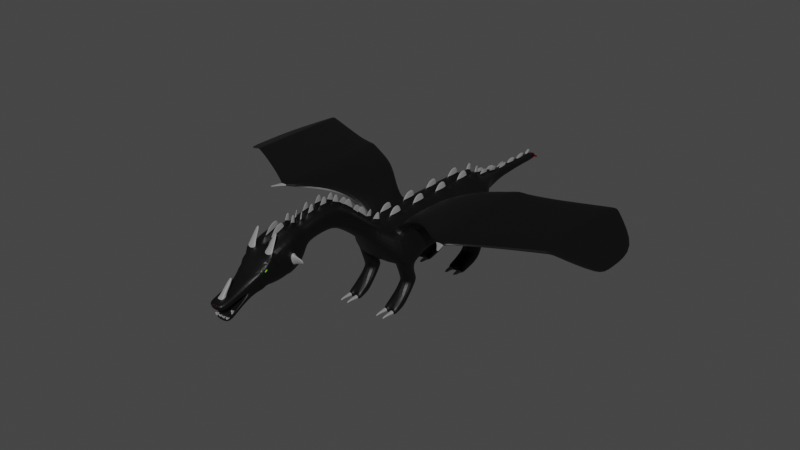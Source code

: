# Source: DragonSimple.blend  (saved by Blender 3.1.7; exported with 4.5.12 LTS)
import bpy
from mathutils import Matrix  # noqa: F401  (used for matrix-valued properties, if any)

bpy.ops.wm.read_factory_settings(use_empty=True)
scene = bpy.context.scene
scene.name = 'Scene'

# ---- collections
col_collection = bpy.data.collections.new('Collection'); scene.collection.children.link(col_collection)

# ---- materials (node trees are filled in below, after node groups)
mat_body = bpy.data.materials.new('Body')
mat_body.use_backface_culling = True
mat_body.use_transparent_shadow = False
mat_material = bpy.data.materials.new('Material')
mat_material.alpha_threshold = 0.0
mat_material.use_backface_culling = True
mat_material.use_transparent_shadow = False
mat_material.line_color = (0.0, 0.0, 0.0, 1.0)
mat_horns = bpy.data.materials.new('Horns')
mat_horns.use_backface_culling = True
mat_horns.use_transparent_shadow = False
mat_innereye = bpy.data.materials.new('InnerEye')
mat_innereye.alpha_threshold = 0.0
mat_innereye.use_backface_culling = True
mat_innereye.use_transparent_shadow = False
mat_innereye.line_color = (0.0, 0.0, 0.0, 1.0)
mat_tailend = bpy.data.materials.new('TailEnd')
mat_tailend.use_transparent_shadow = False

# ---- material node trees
mat_body.use_nodes = True; mat_body.node_tree.nodes.clear()
_N = mat_body.node_tree.nodes; _L = mat_body.node_tree.links
n0 = _N.new('ShaderNodeBsdfPrincipled'); n0.name = 'Principled BSDF'; n0.location = (10, 300)
n0.distribution = 'GGX'
n0.subsurface_method = 'RANDOM_WALK_SKIN'
n0.inputs[0].default_value = (0.0, 0.0, 0.0, 1.0)
n0.inputs[3].default_value = 1.45
n0.inputs[27].default_value = (0.0, 0.0, 0.0, 1.0)
n0.inputs[28].default_value = 1.0
n1 = _N.new('ShaderNodeOutputMaterial'); n1.name = 'Material Output'; n1.location = (300, 300)
_L.new(n0.outputs[0], n1.inputs[0])
n1.is_active_output = True
mat_material.use_nodes = True; mat_material.node_tree.nodes.clear()
_N = mat_material.node_tree.nodes; _L = mat_material.node_tree.links
n0 = _N.new('ShaderNodeOutputMaterial'); n0.name = 'Material Output'; n0.location = (300, 300)
n1 = _N.new('ShaderNodeBsdfPrincipled'); n1.name = 'Principled BSDF'; n1.location = (10, 300)
n1.distribution = 'GGX'
n1.subsurface_method = 'RANDOM_WALK_SKIN'
n1.inputs[0].default_value = (0.09162, 0.8, 0.0, 1.0)
n1.inputs[2].default_value = 0.4
n1.inputs[3].default_value = 1.45
n1.inputs[27].default_value = (0.0, 0.0, 0.0, 1.0)
n1.inputs[28].default_value = 1.0
_L.new(n1.outputs[0], n0.inputs[0])
n0.is_active_output = True
mat_horns.use_nodes = True; mat_horns.node_tree.nodes.clear()
_N = mat_horns.node_tree.nodes; _L = mat_horns.node_tree.links
n0 = _N.new('ShaderNodeBsdfPrincipled'); n0.name = 'Principled BSDF'; n0.location = (10, 300)
n0.distribution = 'GGX'
n0.subsurface_method = 'RANDOM_WALK_SKIN'
n0.inputs[0].default_value = (0.2462, 0.2462, 0.2462, 1.0)
n0.inputs[3].default_value = 1.45
n0.inputs[27].default_value = (0.0, 0.0, 0.0, 1.0)
n0.inputs[28].default_value = 1.0
n1 = _N.new('ShaderNodeOutputMaterial'); n1.name = 'Material Output'; n1.location = (300, 300)
_L.new(n0.outputs[0], n1.inputs[0])
n1.is_active_output = True
mat_innereye.use_nodes = True; mat_innereye.node_tree.nodes.clear()
_N = mat_innereye.node_tree.nodes; _L = mat_innereye.node_tree.links
n0 = _N.new('ShaderNodeOutputMaterial'); n0.name = 'Material Output'; n0.location = (300, 300)
n1 = _N.new('ShaderNodeBsdfPrincipled'); n1.name = 'Principled BSDF'; n1.location = (10, 300)
n1.distribution = 'GGX'
n1.subsurface_method = 'RANDOM_WALK_SKIN'
n1.inputs[0].default_value = (0.8, 0.001488, 0.0, 1.0)
n1.inputs[2].default_value = 0.4
n1.inputs[3].default_value = 1.45
n1.inputs[27].default_value = (0.0, 0.0, 0.0, 1.0)
n1.inputs[28].default_value = 1.0
_L.new(n1.outputs[0], n0.inputs[0])
n0.is_active_output = True
mat_tailend.use_nodes = True; mat_tailend.node_tree.nodes.clear()
_N = mat_tailend.node_tree.nodes; _L = mat_tailend.node_tree.links
n0 = _N.new('ShaderNodeBsdfPrincipled'); n0.name = 'Principled BSDF'; n0.location = (10, 300)
n0.distribution = 'GGX'
n0.subsurface_method = 'RANDOM_WALK_SKIN'
n0.inputs[0].default_value = (0.06681, 0.0, 0.0008635, 1.0)
n0.inputs[1].default_value = 0.9067
n0.inputs[3].default_value = 1.45
n0.inputs[13].default_value = 0.1995
n0.inputs[27].default_value = (0.0, 0.0, 0.0, 1.0)
n0.inputs[28].default_value = 1.0
n1 = _N.new('ShaderNodeOutputMaterial'); n1.name = 'Material Output'; n1.location = (300, 300)
_L.new(n0.outputs[0], n1.inputs[0])
n1.is_active_output = True

# ---- world
world_world = bpy.data.worlds.new('World'); scene.world = world_world
world_world.use_nodes = True; world_world.node_tree.nodes.clear()
_N = world_world.node_tree.nodes; _L = world_world.node_tree.links
n0 = _N.new('ShaderNodeOutputWorld'); n0.name = 'World Output'; n0.location = (300, 300)
n1 = _N.new('ShaderNodeBackground'); n1.name = 'Background'; n1.location = (10, 300)
n1.inputs[0].default_value = (0.05088, 0.05088, 0.05088, 1.0)
_L.new(n1.outputs[0], n0.inputs[0])
n0.is_active_output = True
world_world.color = (0.05088, 0.05088, 0.05088)
world_world.use_sun_shadow = False
world_world.sun_shadow_jitter_overblur = 0.0

# ---- meshes
me_cube_001 = bpy.data.meshes.new('Cube.001')
me_cube_001.from_pydata([(0.6668, -0.8103, 2.9), (0.0, -1.0, 5.0), (0.6668, 0.4436, 2.9), (0.0, 1.0, 5.0), (1.921, -0.8103, 2.9), (0.9743, -0.6185, 4.798), (1.921, 0.4436, 2.9), (1.435, 0.9973, 4.515), (0.0, 3.0, 5.0), (0.0, 3.0, 2.412), (2.0, 3.0, 3.0), (1.435, 2.649, 4.516), (0.0, 5.0, 5.0), (0.0, 5.0, 2.412), (2.0, 5.0, 3.0), (1.729, 4.997, 4.328), (0.0, 7.0, 5.0), (0.0, 7.0, 2.412), (2.0, 7.0, 3.0), (1.729, 6.997, 4.328), (0.0, 8.0, 3.388), (0.5738, 8.0, 3.388), (1.163, 8.0, 4.612), (0.0, 9.0, 3.517), (0.5332, 9.0, 3.517), (0.5332, 9.0, 4.483), (0.0, 9.899, 4.257), (0.0, 10.0, 3.768), (0.3977, 10.0, 3.768), (0.1067, 9.899, 4.257), (0.0, 11.0, 4.232), (0.0, 11.0, 3.768), (0.3178, 11.0, 3.768), (0.3178, 11.0, 4.232), (0.0, 12.0, 4.168), (0.0, 12.0, 3.832), (0.3057, 12.0, 3.832), (0.3057, 12.0, 4.168), (0.0, 13.0, 4.168), (0.0, 13.0, 3.832), (0.3057, 13.0, 3.832), (0.3057, 13.0, 4.168), (0.0, 1.0, 2.412), (0.0, -1.0, 2.412), (2.0, 1.0, 3.0), (2.0, -1.0, 3.0), (0.8351, 0.2753, 2.348), (0.8351, -0.642, 2.348), (1.752, 0.2753, 2.348), (1.752, -0.642, 2.348), (0.8351, 0.5494, 1.639), (0.8351, -0.3679, 1.639), (1.752, 0.5494, 1.639), (1.752, -0.3679, 1.639), (0.8351, 0.5494, 1.459), (0.8351, -0.3679, 1.459), (1.752, 0.5494, 1.459), (1.752, -0.3679, 1.459), (0.8351, 0.06931, 0.8747), (0.8351, -0.8479, 0.8747), (1.752, 0.06931, 0.8747), (1.752, -0.8479, 0.8747), (0.8351, -0.5584, 0.0), (0.8351, -1.476, 0.0), (1.752, -0.5584, 0.0), (1.752, -1.476, 0.0), (0.0, -2.0, 4.201), (0.3754, -1.954, 5.366), (0.6791, -2.0, 4.282), (0.0, -2.973, 5.087), (0.3754, -2.973, 6.27), (0.6791, -2.973, 5.168), (0.0, -4.07, 5.917), (0.0, -4.07, 7.1), (0.3754, -4.07, 7.1), (0.6791, -4.07, 5.998), (0.0, -4.919, 6.311), (0.0, -4.919, 7.494), (0.3754, -4.919, 7.494), (0.6791, -4.919, 6.392), (0.0, -5.854, 6.311), (0.3754, -5.854, 7.494), (0.6791, -5.854, 6.392), (0.0, -6.383, 6.252), (0.3754, -6.722, 7.356), (0.6791, -6.383, 6.333), (0.0, -11.81, 5.835), (0.1144, -11.81, 5.835), (0.0, -11.5, 5.913), (0.0, -6.891, 6.083), (0.1144, -11.5, 5.913), (0.3754, -7.249, 7.194), (0.6791, -6.891, 6.164), (0.0, -7.267, 5.579), (0.0, -7.881, 7.433), (0.3976, -7.9, 7.439), (0.9547, -7.267, 5.579), (0.0, -8.766, 5.083), (0.0, -9.281, 6.969), (0.3976, -9.281, 6.969), (0.9547, -8.766, 5.083), (0.0, -9.25, 5.087), (0.781, -9.889, 6.192), (0.7846, -9.884, 6.165), (0.0, 13.62, 4.168), (0.0, 13.62, 3.832), (0.3057, 13.62, 3.832), (0.3057, 13.62, 4.168), (0.0, 14.44, 4.026), (0.0, -9.871, 5.189), (0.0, -10.2, 6.191), (0.7471, -9.922, 6.132), (0.751, -9.925, 6.159), (0.0, -10.04, 5.69), (0.4601, -10.62, 5.376), (0.4601, -10.39, 5.023), (0.0, -10.62, 5.376), (0.0, -10.73, 5.847), (0.4601, -10.73, 5.847), (0.0, -10.39, 5.023), (0.0, -11.7, 5.213), (0.0, -12.02, 5.358), (0.1433, -12.02, 5.358), (0.4189, -11.7, 5.213), (0.4189, -11.51, 4.768), (0.4189, -11.39, 4.587), (0.0, -11.51, 4.768), (0.0, -11.39, 4.587), (0.0, -12.48, 5.021), (0.0, -12.27, 5.297), (0.1433, -12.27, 5.297), (0.4189, -12.48, 5.021), (0.4189, -12.18, 4.325), (0.4189, -12.06, 4.144), (0.0, -12.18, 4.325), (0.0, -12.06, 4.144), (0.7219, -10.04, 5.69), (0.7219, -9.871, 5.189), (0.8782, -9.25, 5.087), (0.7219, -10.2, 6.191), (0.8357, -9.83, 6.353), (0.8357, -9.784, 6.145), (0.7645, -10.03, 6.147), (0.7645, -9.977, 6.0), (0.7328, -10.07, 5.679), (0.7331, -9.904, 5.176), (0.7326, -10.24, 6.182), (0.5524, -10.61, 5.329), (0.5523, -10.51, 5.234), (0.5487, -10.68, 5.619), (0.4916, -11.73, 5.314), (0.4916, -11.68, 5.103), (0.4942, -11.53, 4.804), (0.4942, -11.45, 4.68), (0.0, -12.52, 4.894), (0.03294, -12.57, 5.142), (0.1412, -12.54, 5.147), (0.4702, -12.5, 4.899), (0.4728, -12.28, 4.389), (0.4728, -12.16, 4.209), (0.0, -12.3, 4.377), (0.0, -12.17, 4.197), (0.4189, -11.76, 5.424), (0.0, -11.76, 5.424), (0.1223, -12.54, 5.194), (0.03277, -12.54, 5.194), (0.06182, -11.43, 6.197), (0.06182, -11.41, 6.176), (0.0, -11.41, 6.176), (0.0, -11.43, 6.197), (0.9744, 1.001, 4.813), (1.435, -0.64, 4.516), (0.9738, 2.651, 4.812), (0.6803, 5.0, 5.0), (0.6803, 6.967, 5.013), (0.4967, 7.942, 4.627), (0.0, 8.0, 4.612), (0.2333, 8.964, 4.488), (0.0, 9.0, 4.483), (0.0, 10.0, 4.232), (0.3977, 10.0, 4.232), (0.0, -2.0, 5.384), (0.6791, -2.0, 5.384), (0.0, -2.973, 6.27), (0.6791, -2.973, 6.27), (0.6791, -4.07, 7.1), (0.6791, -4.919, 7.494), (0.0, -5.854, 7.494), (0.6791, -5.854, 7.494), (0.0, -6.722, 7.356), (0.6791, -6.722, 7.356), (0.0, -7.23, 7.187), (0.9547, -7.881, 7.433), (0.6791, -7.23, 7.187), (0.8517, -9.45, 6.883), (0.4468, -1.075, 5.263), (0.1622, -1.095, 5.27), (0.1622, -1.681, 5.496), (0.2659, -1.669, 5.491), (0.4817, 0.7034, 5.196), (0.1986, 0.7034, 5.194), (0.1986, -0.4967, 5.195), (0.4817, -0.4774, 5.185), (0.1986, 1.493, 5.197), (0.4817, 1.493, 5.197), (0.4817, 2.7, 5.197), (0.1986, 2.7, 5.197), (0.1986, 5.49, 5.199), (0.4817, 5.49, 5.197), (0.4817, 6.679, 5.206), (0.1986, 6.693, 5.198), (0.1986, 3.493, 5.197), (0.4817, 3.493, 5.197), (0.4817, 4.7, 5.197), (0.1986, 4.7, 5.197), (0.1842, 7.325, 5.107), (0.4479, 7.312, 5.113), (0.3526, 7.818, 4.913), (0.1842, 7.838, 4.909), (0.2374, -1.976, 5.665), (0.1379, -1.992, 5.665), (0.1379, -2.772, 6.377), (0.2375, -2.776, 6.372), (0.2374, -4.099, 7.355), (0.1379, -4.099, 7.355), (0.1379, -4.698, 7.633), (0.2374, -4.698, 7.633), (0.2374, -2.987, 6.55), (0.1379, -2.987, 6.55), (0.1379, -3.864, 7.214), (0.2374, -3.864, 7.214), (0.2374, -5.893, 7.669), (0.1379, -5.893, 7.669), (0.1379, -6.489, 7.574), (0.2374, -6.489, 7.574), (0.2374, -4.961, 7.691), (0.1379, -4.961, 7.691), (0.1379, -5.619, 7.691), (0.2374, -5.619, 7.691), (0.2375, -6.756, 7.509), (0.1379, -6.757, 7.513), (0.1379, -7.008, 7.427), (0.2374, -7.014, 7.433), (0.2596, -7.928, 7.592), (0.1379, -7.921, 7.586), (0.1379, -9.055, 7.212), (0.2596, -9.053, 7.208), (0.2415, -7.275, 7.438), (0.1379, -7.27, 7.436), (0.1379, -7.662, 7.583), (0.2549, -7.667, 7.585), (0.3743, -1.149, 5.291), (0.2335, -1.156, 5.294), (0.2335, -1.605, 5.467), (0.2341, -1.608, 5.468), (0.4104, 0.6321, 5.197), (0.2698, 0.6321, 5.193), (0.2699, -0.4204, 5.194), (0.4104, -0.4108, 5.186), (0.2699, 1.564, 5.197), (0.4104, 1.564, 5.197), (0.4104, 2.629, 5.197), (0.2699, 2.629, 5.197), (0.2699, 5.562, 5.2), (0.4104, 5.562, 5.197), (0.4104, 6.611, 5.205), (0.2699, 6.618, 5.199), (0.2699, 3.564, 5.197), (0.4104, 3.564, 5.197), (0.4104, 4.629, 5.197), (0.2699, 4.629, 5.197), (0.2555, 7.387, 5.082), (0.3622, 7.383, 5.086), (0.2916, 7.758, 4.936), (0.2555, 7.763, 4.938), (0.2005, -2.037, 5.718), (0.1621, -2.038, 5.708), (0.1621, -2.718, 6.331), (0.2005, -2.724, 6.323), (0.2131, -4.163, 7.385), (0.175, -4.163, 7.385), (0.175, -4.633, 7.603), (0.2131, -4.633, 7.603), (0.1935, -3.044, 6.593), (0.1658, -3.044, 6.593), (0.1658, -3.807, 7.17), (0.1935, -3.807, 7.17), (0.2125, -5.964, 7.658), (0.1777, -5.964, 7.658), (0.1777, -6.419, 7.586), (0.2125, -6.419, 7.586), (0.2052, -5.032, 7.691), (0.1765, -5.032, 7.691), (0.1765, -5.548, 7.691), (0.2052, -5.548, 7.691), (0.2005, -6.824, 7.486), (0.1711, -6.826, 7.492), (0.1712, -6.943, 7.449), (0.2004, -6.943, 7.454), (0.2223, -7.993, 7.569), (0.1675, -7.992, 7.563), (0.1675, -8.987, 7.235), (0.2224, -8.985, 7.229), (0.22, -7.338, 7.461), (0.1752, -7.34, 7.462), (0.1752, -7.598, 7.559), (0.2288, -7.597, 7.559), (0.3266, -1.087, 5.798), (0.2234, -1.092, 5.8), (0.2474, -1.397, 5.917), (0.2793, 0.5044, 5.68), (0.3557, 0.5044, 5.683), (0.3557, -0.06203, 5.677), (0.2794, -0.06724, 5.681), (0.2769, 1.9, 5.685), (0.3582, 1.9, 5.685), (0.2769, 2.516, 5.685), (0.3582, 2.516, 5.685), (0.2807, 5.924, 5.688), (0.3543, 5.924, 5.686), (0.2807, 6.477, 5.687), (0.3543, 6.473, 5.69), (0.2808, 3.93, 5.685), (0.3542, 3.93, 5.685), (0.2808, 4.486, 5.685), (0.3542, 4.486, 5.685), (0.2449, 7.561, 5.546), (0.3158, 7.558, 5.548), (0.2449, 7.811, 5.45), (0.2688, 7.808, 5.449), (0.1849, -2.037, 6.304), (0.1325, -2.038, 6.298), (0.1849, -2.5, 6.712), (0.1324, -2.495, 6.716), (0.201, -4.167, 7.926), (0.1418, -4.167, 7.926), (0.201, -4.406, 8.037), (0.1418, -4.406, 8.037), (0.1857, -3.195, 7.279), (0.1284, -3.195, 7.279), (0.1857, -3.433, 7.46), (0.1284, -3.433, 7.46), (0.2019, -5.979, 8.126), (0.143, -5.979, 8.126), (0.2019, -6.18, 8.094), (0.143, -6.18, 8.094), (0.1937, -5.054, 8.179), (0.1428, -5.054, 8.179), (0.1937, -5.303, 8.179), (0.1428, -5.303, 8.179), (0.1899, -6.746, 7.965), (0.1365, -6.746, 7.968), (0.1898, -6.799, 7.951), (0.1366, -6.799, 7.948), (0.1997, -8.1, 7.978), (0.1449, -8.099, 7.974), (0.1997, -8.655, 7.796), (0.1448, -8.656, 7.799), (0.2014, -7.252, 7.958), (0.1494, -7.253, 7.959), (0.2085, -7.46, 8.037), (0.1494, -7.462, 8.038), (1.294, -0.8479, 0.8747), (1.294, -1.476, 0.0), (0.8351, -1.461, 0.4374), (1.752, -1.461, 0.4374), (1.294, -1.461, 0.4374), (0.0, 10.1, 4.269), (0.1573, 10.1, 4.269), (0.09266, 10.91, 4.269), (0.0, 10.91, 4.269), (0.0, 11.1, 4.263), (0.08414, 11.1, 4.263), (0.07434, 11.91, 4.211), (0.0, 11.91, 4.211), (0.0, 12.1, 4.205), (0.07318, 12.1, 4.205), (0.07318, 12.91, 4.205), (0.0, 12.91, 4.205), (0.0, 13.1, 4.205), (0.07318, 13.1, 4.205), (0.07318, 13.53, 4.205), (0.0, 13.53, 4.205), (0.0545, 8.051, 4.644), (0.4242, 8.008, 4.656), (0.1893, 8.919, 4.531), (0.05449, 8.94, 4.529), (0.0545, 9.048, 4.508), (0.1697, 9.03, 4.51), (0.05892, 9.849, 4.308), (0.0545, 9.849, 4.307), (0.1219, 8.112, 4.687), (0.2152, 8.088, 4.695), (0.1355, 8.862, 4.589), (0.1219, 8.865, 4.59), (0.0674, 10.17, 4.32), (0.1055, 10.17, 4.32), (0.1217, 10.84, 4.32), (0.0674, 10.84, 4.32), (0.1119, 9.106, 4.544), (0.1515, 9.11, 4.542), (0.08884, 9.786, 4.375), (0.05822, 9.786, 4.373), (0.003064, 11.17, 4.309), (0.05297, 11.17, 4.309), (0.06098, 11.84, 4.266), (0.003064, 11.84, 4.266), (0.001473, 12.17, 4.255), (0.05627, 12.17, 4.255), (0.05627, 12.84, 4.255), (0.001473, 12.84, 4.255), (0.0009626, 13.17, 4.255), (0.05666, 13.17, 4.255), (0.05666, 13.46, 4.255), (0.0009626, 13.46, 4.255), (0.1114, 8.377, 4.932), (0.2047, 8.352, 4.939), (0.1182, 9.128, 4.834), (0.05687, 10.43, 4.564), (0.09498, 10.43, 4.564), (0.05687, 11.1, 4.564), (0.1112, 11.1, 4.564), (0.1014, 9.371, 4.788), (0.141, 9.375, 4.786), (0.04769, 10.05, 4.618), (0.08884, 10.05, 4.62), (0.01338, 11.43, 4.554), (0.06329, 11.43, 4.554), (0.01338, 12.11, 4.51), (0.06909, 12.11, 4.51), (0.01092, 12.43, 4.5), (0.06193, 12.43, 4.5), (0.01092, 13.1, 4.5), (0.06193, 13.1, 4.5), (0.01056, 13.43, 4.5), (0.06241, 13.43, 4.5), (0.01056, 13.73, 4.5), (0.06241, 13.73, 4.5), (1.729, 0.9973, 4.328), (1.729, -1.003, 4.328), (1.729, 2.997, 4.328), (0.6803, 1.0, 5.0), (0.6803, -0.9537, 4.982), (0.6803, 3.0, 5.0), (1.908, 0.9956, 5.259), (1.447, 0.9992, 5.556), (1.904, -0.6433, 5.261), (1.912, 2.649, 5.257), (1.444, -0.6219, 5.543), (1.451, 2.651, 5.553), (3.363, 1.759, 5.815), (2.903, 1.765, 6.112), (3.356, -1.04, 5.817), (3.37, 4.031, 5.814), (2.896, -1.004, 6.099), (2.908, 4.032, 6.11), (4.749, 1.752, 6.043), (5.146, 1.758, 6.36), (5.264, -2.426, 6.133), (4.756, 4.624, 6.043), (5.202, -2.413, 6.239), (5.146, 4.58, 6.358), (5.938, 1.752, 6.043), (5.259, 1.758, 6.36), (5.65, -2.426, 6.133), (5.945, 5.082, 6.043), (5.588, -2.413, 6.239), (5.259, 4.997, 6.358), (8.218, 1.752, 6.043), (8.186, 1.758, 6.341), (8.212, -1.047, 6.045), (8.225, 6.007, 6.043), (8.18, -1.011, 6.327), (8.192, 6.009, 6.338), (10.39, 1.752, 6.043), (9.932, 1.758, 6.341), (10.39, 0.02564, 6.045), (10.4, 6.835, 6.043), (9.925, 0.06163, 6.327), (9.937, 6.837, 6.338), (4.743, -2.438, 6.045), (5.931, -2.438, 6.045), (5.145, -2.339, 6.347), (5.258, -2.339, 6.347), (5.764, -3.258, 6.164), (5.939, -3.258, 6.164), (5.736, -3.252, 6.212), (5.911, -3.252, 6.212), (0.7887, -9.852, 6.268), (0.7902, -9.83, 6.163), (0.7438, -9.982, 6.135), (0.7421, -9.957, 6.067), (0.0, -12.58, 5.105), (0.0, -12.53, 5.232), (0.4189, -12.53, 5.232), (0.4702, -12.55, 5.11), (0.02245, -12.47, 5.112), (0.02228, -12.44, 5.163), (0.1118, -12.44, 5.164), (0.1307, -12.44, 5.117), (0.9547, -9.38, 6.936), (0.0, -9.38, 6.936), (0.0, -9.766, 6.643), (0.8782, -9.766, 6.643), (0.3743, -9.45, 6.883), (0.3743, -9.696, 6.696), (0.803, -9.696, 6.696), (0.7129, -8.982, 7.716), (0.4996, -8.982, 7.716), (0.4996, -9.092, 7.633), (0.6911, -9.092, 7.633), (1.193, -1.464, 0.3366), (0.9359, -1.464, 0.3366), (0.9359, -1.472, 0.1007), (1.193, -1.472, 0.1007), (1.652, -1.464, 0.3366), (1.394, -1.464, 0.3366), (1.394, -1.472, 0.1007), (1.652, -1.472, 0.1007), (1.0, -2.247, 0.3037), (1.129, -2.247, 0.3037), (1.129, -2.251, 0.1858), (1.0, -2.251, 0.1858), (1.459, -2.247, 0.3037), (1.587, -2.247, 0.3037), (1.587, -2.251, 0.1858), (1.459, -2.251, 0.1858), (1.064, -2.478, 0.1531), (1.523, -2.478, 0.1531), (0.6008, -8.934, 7.842), (0.2095, -11.51, 4.768), (0.2095, -12.18, 4.325), (0.0, -11.85, 4.546), (0.4189, -11.85, 4.546), (0.2095, -11.85, 4.546), (0.4189, -12.06, 4.402), (0.3142, -11.51, 4.768), (0.3142, -12.18, 4.325), (0.4189, -11.73, 4.623), (0.2095, -12.01, 4.436), (0.2095, -11.68, 4.657), (0.3142, -11.85, 4.546), (0.3142, -11.73, 4.623), (0.3142, -12.06, 4.402), (0.4189, -12.14, 4.518), (0.4189, -12.25, 4.441), (0.4189, -11.81, 4.739), (0.4189, -11.92, 4.662), (0.3142, -11.92, 4.662), (0.3142, -12.25, 4.441), (0.3142, -11.81, 4.739), (0.3142, -12.14, 4.518), (0.3665, -12.23, 4.534), (0.4395, -11.17, 5.283), (0.3665, -11.87, 4.765), (0.4189, -12.09, 5.117), (0.2095, -12.48, 5.021), (0.2095, -11.7, 5.213), (2.328e-10, -11.17, 5.283), (0.23, -10.62, 5.376), (0.0, -12.09, 5.117), (0.2095, -12.09, 5.117), (0.2197, -11.17, 5.283), (0.4189, -11.9, 5.165), (0.2095, -12.28, 5.069), (0.3142, -12.09, 5.117), (0.2095, -11.9, 5.165), (0.4189, -12.28, 5.069), (0.3142, -12.48, 5.021), (0.3142, -11.7, 5.213), (0.3142, -11.9, 5.165), (0.3142, -12.28, 5.069), (0.1419, -12.1, 4.386), (0.0676, -12.1, 4.386), (0.0676, -12.18, 4.336), (0.1419, -12.18, 4.336), (0.1419, -12.13, 4.363), (0.0676, -12.18, 4.511), (0.1419, -12.18, 4.511), (0.1419, -12.22, 4.488), (0.0676, -12.26, 4.461), (0.1419, -12.26, 4.461), (0.1132, -12.25, 4.533), (1.819, 5.415, 2.081), (0.6492, 5.415, 1.737), (1.819, 6.585, 2.081), (0.6492, 6.585, 1.737), (1.819, 5.415, 1.467), (0.6492, 5.415, 1.468), (1.819, 6.585, 1.467), (0.6492, 6.585, 1.468), (1.819, 5.585, 1.098), (0.6492, 5.585, 1.098), (1.819, 6.755, 1.098), (0.6492, 6.755, 1.098), (1.819, 5.415, 0.8131), (0.6492, 5.415, 0.8131), (1.819, 6.585, 0.8131), (0.6492, 6.585, 0.8131), (1.819, 5.415, 0.0), (0.6492, 5.415, 0.0), (1.819, 6.085, 0.4505), (0.6492, 6.085, 0.4505), (1.819, 4.59, 0.4045), (0.6492, 4.59, 0.4045), (1.819, 4.59, 0.0), (0.6492, 4.59, 0.0), (1.234, 4.59, 0.4045), (1.234, 4.59, 0.0), (1.094, 4.531, 0.2473), (0.7891, 4.531, 0.2473), (0.7891, 4.531, 0.0865), (1.094, 4.531, 0.0865), (1.679, 4.531, 0.2473), (1.374, 4.531, 0.2473), (1.374, 4.531, 0.0865), (1.679, 4.531, 0.0865), (1.064, 4.064, 0.2312), (0.8196, 4.064, 0.2312), (1.064, 4.064, 0.1026), (0.8196, 4.064, 0.1026), (1.649, 4.064, 0.2312), (1.405, 4.064, 0.2312), (1.649, 4.064, 0.1026), (1.405, 4.064, 0.1026), (0.9417, 3.811, 0.1192), (1.527, 3.811, 0.1192), (0.2766, 13.7, 4.07), (0.2766, 13.7, 3.936), (0.1544, 14.03, 4.013), (0.7806, 14.01, 4.006), (10.39, 1.752, 6.043), (9.932, 1.758, 6.341), (10.39, 0.02564, 6.045), (10.4, 6.835, 6.043), (9.925, 0.06163, 6.327), (9.937, 6.837, 6.338), (12.59, 2.28, 5.051), (12.35, 2.283, 5.289), (12.59, 1.371, 5.052), (12.59, 4.955, 5.051), (12.35, 1.39, 5.282), (12.35, 4.956, 5.288), (0.9547, -8.155, 6.025), (0.9547, -8.327, 6.544), (0.9547, -8.492, 6.49), (0.9547, -8.32, 5.971), (1.763, -8.326, 6.474), (1.763, -8.196, 6.082), (1.763, -8.321, 6.041), (1.763, -8.45, 6.433), (4.499, 1.758, 6.341), (4.493, -2.402, 6.327), (4.505, 4.626, 6.338), (5.905, 1.758, 6.341), (5.899, -2.402, 6.327), (5.911, 5.084, 6.338)], [], [(43, 1, 3, 42), (438, 44, 10, 440), (44, 438, 439, 45), (305, 306, 360, 361), (4, 0, 47, 49), (252, 253, 309, 308), (440, 10, 14, 15), (44, 42, 9, 10), (291, 292, 347, 346), (42, 3, 8, 9), (304, 305, 361, 359), (10, 9, 13, 14), (254, 251, 307, 309), (9, 8, 12, 13), (19, 18, 21, 22), (13, 12, 16, 17), (15, 14, 18, 19), (17, 18, 585, 586), (22, 21, 24, 25), (18, 17, 20, 21), (265, 266, 320, 321), (17, 16, 176, 20), (25, 24, 28, 180), (21, 20, 23, 24), (405, 406, 428, 429), (20, 176, 178, 23), (408, 409, 433, 431), (24, 23, 27, 28), (401, 402, 424, 425), (23, 178, 179, 27), (33, 32, 36, 37), (27, 179, 30, 31), (180, 28, 32, 33), (28, 27, 31, 32), (36, 35, 39, 40), (32, 31, 35, 36), (414, 411, 434, 436), (31, 30, 34, 35), (41, 40, 106, 107), (404, 405, 429, 427), (35, 34, 38, 39), (37, 36, 40, 41), (2, 0, 43, 42), (6, 2, 42, 44), (4, 6, 44, 45), (0, 4, 45, 43), (47, 46, 50, 51), (2, 6, 48, 46), (6, 4, 49, 48), (0, 2, 46, 47), (53, 51, 55, 57), (49, 47, 51, 53), (46, 48, 52, 50), (48, 49, 53, 52), (56, 57, 61, 60), (50, 52, 56, 54), (52, 53, 57, 56), (51, 50, 54, 55), (512, 513, 522, 519), (55, 54, 58, 59), (57, 55, 59, 362, 61), (54, 56, 60, 58), (62, 64, 65, 363, 63), (58, 60, 64, 62), (60, 61, 365, 65, 64), (59, 58, 62, 63, 364), (66, 68, 71, 69), (45, 439, 182, 68), (1, 43, 66, 181), (43, 45, 68, 66), (183, 69, 72, 73), (181, 66, 69, 183), (306, 303, 358, 360), (68, 182, 184, 71), (251, 252, 308, 307), (264, 265, 321, 319), (71, 184, 185, 75), (69, 71, 75, 72), (76, 79, 82, 80), (75, 185, 186, 79), (72, 75, 79, 76), (73, 72, 76, 77), (303, 304, 359, 358), (77, 76, 80, 187), (266, 263, 318, 320), (79, 186, 188, 82), (85, 190, 193, 92), (82, 188, 190, 85), (80, 82, 85, 83), (187, 80, 83, 189), (129, 130, 87, 86), (83, 85, 92, 89), (189, 83, 89, 191), (277, 278, 332, 333), (89, 92, 96, 93), (130, 122, 90, 87), (122, 121, 88, 90), (86, 87, 166, 169), (263, 264, 319, 318), (191, 89, 93, 94), (276, 277, 333, 331), (92, 193, 192, 96), (645, 646, 649, 650), (93, 96, 100, 97), (94, 93, 97, 501), (100, 500, 503, 138), (97, 100, 138, 101), (501, 97, 101, 502), (104, 107, 108), (40, 39, 105, 106), (397, 398, 420, 421), (39, 38, 104, 105), (502, 101, 109, 113, 110), (105, 104, 108), (628, 629, 630), (106, 105, 108), (103, 102, 112, 111), (101, 138, 137, 109), (503, 502, 110, 139), (109, 137, 115, 119), (139, 110, 117, 118), (115, 137, 145, 148), (119, 115, 125, 127), (113, 109, 119, 116), (110, 113, 116, 117), (128, 556, 568, 131, 157, 154), (132, 537, 531, 134, 160, 158), (121, 129, 86, 88), (118, 117, 163, 162), (562, 553, 123, 569, 557), (117, 116, 558, 120, 163), (126, 127, 135, 134, 532), (116, 119, 127, 126), (139, 118, 149, 146), (114, 559, 116, 126, 530, 536, 124), (137, 136, 144, 145), (133, 125, 153, 159), (571, 567, 131, 568), (163, 120, 560, 128, 493), (493, 128, 154, 492), (124, 538, 533, 535, 132, 158, 152), (127, 125, 133, 135), (573, 574, 580, 577), (143, 136, 137), (140, 141, 138, 503), (142, 140, 503, 139), (141, 143, 137, 138), (143, 142, 139, 136), (488, 489, 141, 140), (490, 488, 140, 142), (489, 491, 143, 141), (491, 490, 142, 143), (147, 149, 150, 151), (144, 146, 149, 147), (145, 144, 147, 148), (148, 147, 152, 153), (154, 157, 495, 492), (151, 150, 495, 157), (161, 159, 158, 160), (153, 152, 158, 159), (134, 135, 161, 160), (118, 162, 150, 149), (155, 156, 499, 496), (125, 115, 148, 153), (135, 133, 159, 161), (123, 553, 114, 147, 151), (136, 139, 146, 144), (162, 494, 495, 150), (131, 567, 555, 563, 123, 151, 157), (114, 124, 152, 147), (121, 122, 162, 163), (130, 129, 493, 494), (129, 121, 163, 493), (122, 130, 494, 162), (167, 168, 169, 166), (87, 90, 167, 166), (90, 88, 168, 167), (88, 86, 169, 168), (7, 11, 447, 444), (172, 170, 445, 449), (173, 443, 440, 15), (174, 173, 15, 19), (175, 174, 19, 22), (177, 175, 22, 25), (26, 29, 180, 179), (29, 177, 25, 180), (178, 26, 179), (442, 67, 182, 439), (67, 70, 184, 182), (70, 74, 185, 184), (74, 78, 186, 185), (78, 81, 188, 186), (81, 84, 190, 188), (91, 95, 192, 193), (99, 98, 501, 500), (98, 94, 501), (95, 99, 500, 192), (84, 91, 193, 190), (442, 1, 196, 195), (1, 181, 197, 196), (181, 67, 198, 197), (67, 442, 195, 198), (441, 3, 200, 199), (3, 1, 201, 200), (1, 442, 202, 201), (442, 441, 199, 202), (3, 441, 204, 203), (441, 443, 205, 204), (443, 8, 206, 205), (8, 3, 203, 206), (12, 173, 208, 207), (173, 174, 209, 208), (174, 16, 210, 209), (16, 12, 207, 210), (8, 443, 212, 211), (443, 173, 213, 212), (173, 12, 214, 213), (12, 8, 211, 214), (16, 174, 216, 215), (174, 175, 217, 216), (175, 176, 218, 217), (176, 16, 215, 218), (67, 181, 220, 219), (181, 183, 221, 220), (183, 70, 222, 221), (70, 67, 219, 222), (74, 73, 224, 223), (73, 77, 225, 224), (77, 78, 226, 225), (78, 74, 223, 226), (70, 183, 228, 227), (183, 73, 229, 228), (73, 74, 230, 229), (74, 70, 227, 230), (81, 187, 232, 231), (187, 189, 233, 232), (189, 84, 234, 233), (84, 81, 231, 234), (78, 77, 236, 235), (77, 187, 237, 236), (187, 81, 238, 237), (81, 78, 235, 238), (84, 189, 240, 239), (189, 191, 241, 240), (191, 91, 242, 241), (91, 84, 239, 242), (95, 94, 244, 243), (94, 98, 245, 244), (98, 99, 246, 245), (99, 95, 243, 246), (91, 191, 248, 247), (191, 94, 249, 248), (94, 95, 250, 249), (95, 91, 247, 250), (195, 196, 252, 251), (196, 197, 253, 252), (197, 198, 254, 253), (198, 195, 251, 254), (199, 200, 256, 255), (200, 201, 257, 256), (201, 202, 258, 257), (202, 199, 255, 258), (203, 204, 260, 259), (204, 205, 261, 260), (205, 206, 262, 261), (206, 203, 259, 262), (207, 208, 264, 263), (208, 209, 265, 264), (209, 210, 266, 265), (210, 207, 263, 266), (211, 212, 268, 267), (212, 213, 269, 268), (213, 214, 270, 269), (214, 211, 267, 270), (215, 216, 272, 271), (216, 217, 273, 272), (217, 218, 274, 273), (218, 215, 271, 274), (219, 220, 276, 275), (220, 221, 277, 276), (221, 222, 278, 277), (222, 219, 275, 278), (223, 224, 280, 279), (224, 225, 281, 280), (225, 226, 282, 281), (226, 223, 279, 282), (227, 228, 284, 283), (228, 229, 285, 284), (229, 230, 286, 285), (230, 227, 283, 286), (231, 232, 288, 287), (232, 233, 289, 288), (233, 234, 290, 289), (234, 231, 287, 290), (235, 236, 292, 291), (236, 237, 293, 292), (237, 238, 294, 293), (238, 235, 291, 294), (239, 240, 296, 295), (240, 241, 297, 296), (241, 242, 298, 297), (242, 239, 295, 298), (243, 244, 300, 299), (244, 245, 301, 300), (245, 246, 302, 301), (246, 243, 299, 302), (247, 248, 304, 303), (248, 249, 305, 304), (249, 250, 306, 305), (250, 247, 303, 306), (307, 308, 309), (311, 310, 313, 312), (314, 315, 317, 316), (318, 319, 321, 320), (322, 323, 325, 324), (326, 327, 329, 328), (330, 331, 333, 332), (334, 335, 337, 336), (338, 339, 341, 340), (342, 343, 345, 344), (346, 347, 349, 348), (350, 351, 353, 352), (354, 355, 357, 356), (358, 359, 361, 360), (294, 291, 346, 348), (253, 254, 309), (292, 293, 349, 347), (279, 280, 335, 334), (293, 294, 348, 349), (282, 279, 334, 336), (280, 281, 337, 335), (267, 268, 323, 322), (281, 282, 336, 337), (270, 267, 322, 324), (268, 269, 325, 323), (255, 256, 310, 311), (269, 270, 324, 325), (258, 255, 311, 312), (295, 296, 351, 350), (256, 257, 313, 310), (298, 295, 350, 352), (257, 258, 312, 313), (296, 297, 353, 351), (283, 284, 339, 338), (297, 298, 352, 353), (286, 283, 338, 340), (284, 285, 341, 339), (271, 272, 327, 326), (285, 286, 340, 341), (274, 271, 326, 328), (272, 273, 329, 327), (259, 260, 315, 314), (273, 274, 328, 329), (262, 259, 314, 316), (299, 300, 355, 354), (260, 261, 317, 315), (302, 299, 354, 356), (261, 262, 316, 317), (300, 301, 357, 355), (287, 288, 343, 342), (301, 302, 356, 357), (290, 287, 342, 344), (288, 289, 345, 343), (275, 276, 331, 330), (289, 290, 344, 345), (278, 275, 330, 332), (515, 516, 523, 524), (61, 362, 366, 365), (362, 59, 364, 366), (179, 180, 368, 367), (180, 33, 369, 368), (33, 30, 370, 369), (30, 179, 367, 370), (30, 33, 372, 371), (33, 37, 373, 372), (37, 34, 374, 373), (34, 30, 371, 374), (34, 37, 376, 375), (37, 41, 377, 376), (41, 38, 378, 377), (38, 34, 375, 378), (38, 41, 380, 379), (41, 107, 381, 380), (107, 104, 382, 381), (104, 38, 379, 382), (176, 175, 384, 383), (175, 177, 385, 384), (177, 178, 386, 385), (178, 176, 383, 386), (178, 177, 388, 387), (177, 29, 389, 388), (29, 26, 390, 389), (26, 178, 387, 390), (383, 384, 392, 391), (384, 385, 393, 392), (385, 386, 394, 393), (386, 383, 391, 394), (367, 368, 396, 395), (368, 369, 397, 396), (369, 370, 398, 397), (370, 367, 395, 398), (387, 388, 400, 399), (388, 389, 401, 400), (389, 390, 402, 401), (390, 387, 399, 402), (371, 372, 404, 403), (372, 373, 405, 404), (373, 374, 406, 405), (374, 371, 403, 406), (375, 376, 408, 407), (376, 377, 409, 408), (377, 378, 410, 409), (378, 375, 407, 410), (379, 380, 412, 411), (380, 381, 413, 412), (381, 382, 414, 413), (382, 379, 411, 414), (415, 416, 417), (418, 419, 421, 420), (422, 423, 425, 424), (426, 427, 429, 428), (430, 431, 433, 432), (434, 435, 437, 436), (412, 413, 437, 435), (409, 410, 432, 433), (413, 414, 436, 437), (391, 392, 416, 415), (395, 396, 419, 418), (394, 391, 415, 417), (399, 400, 423, 422), (398, 395, 418, 420), (403, 404, 427, 426), (392, 393, 417, 416), (402, 399, 422, 424), (407, 408, 431, 430), (396, 397, 421, 419), (406, 403, 426, 428), (411, 412, 435, 434), (393, 394, 417), (400, 401, 425, 423), (410, 407, 430, 432), (7, 171, 439, 438), (11, 7, 438, 440), (5, 170, 441, 442), (170, 172, 443, 441), (171, 5, 442, 439), (172, 11, 440, 443), (448, 446, 452, 454), (444, 447, 453, 450), (5, 171, 446, 448), (170, 5, 448, 445), (171, 7, 444, 446), (11, 172, 449, 447), (453, 455, 653, 459), (452, 450, 456, 480), (445, 448, 454, 451), (446, 444, 450, 452), (447, 449, 455, 453), (449, 445, 451, 455), (457, 482, 483, 463), (464, 466, 487, 485), (455, 451, 651, 653), (450, 453, 459, 456), (454, 452, 480, 652), (451, 454, 652, 651), (656, 654, 469, 473), (465, 656, 473, 471), (480, 456, 462, 481), (459, 653, 656, 465), (461, 457, 463, 467), (456, 459, 465, 462), (469, 472, 478, 475), (472, 470, 476, 478), (462, 465, 471, 468), (655, 481, 470, 472), (654, 655, 472, 469), (481, 462, 468, 470), (478, 476, 633, 635), (474, 477, 634, 631), (470, 468, 474, 476), (471, 473, 479, 477), (473, 469, 475, 479), (468, 471, 477, 474), (464, 458, 480, 481), (458, 460, 652, 480), (466, 464, 481, 655), (460, 466, 655, 652), (486, 484, 485, 487), (458, 464, 485, 484), (466, 460, 486, 487), (460, 458, 484, 486), (102, 103, 489, 488), (112, 102, 488, 490), (103, 111, 491, 489), (111, 112, 490, 491), (155, 165, 493, 492), (165, 164, 494, 493), (156, 155, 492, 495), (164, 156, 495, 494), (498, 497, 496, 499), (165, 155, 496, 497), (156, 164, 498, 499), (164, 165, 497, 498), (504, 194, 500, 501), (505, 504, 501, 502), (194, 506, 503, 500), (506, 505, 502, 503), (505, 506, 510, 509), (510, 507, 529), (504, 505, 509, 508), (506, 194, 507, 510), (194, 504, 508, 507), (366, 364, 512, 511), (364, 63, 513, 512), (63, 363, 514, 513), (363, 366, 511, 514), (365, 366, 516, 515), (366, 363, 517, 516), (363, 65, 518, 517), (65, 365, 515, 518), (521, 520, 527), (522, 521, 527), (517, 518, 525, 526), (511, 512, 519, 520), (518, 515, 524, 525), (513, 514, 521, 522), (514, 511, 520, 521), (516, 517, 526, 523), (523, 526, 528), (524, 523, 528), (519, 522, 527), (520, 519, 527), (526, 525, 528), (525, 524, 528), (507, 508, 529), (509, 510, 529), (508, 509, 529), (543, 539, 531, 537), (542, 540, 534, 541), (530, 126, 532, 534, 540), (533, 538, 546, 547), (124, 536, 542, 538), (536, 530, 540, 542), (132, 535, 544, 545), (533, 541, 543, 535), (541, 534, 539, 543), (546, 550, 554), (544, 551, 552), (535, 543, 551, 544), (537, 132, 545, 549), (543, 537, 549, 551), (538, 542, 550, 546), (541, 533, 547, 548), (542, 541, 548, 550), (570, 563, 555, 565), (120, 557, 566, 561, 560), (549, 545, 552), (547, 546, 554), (551, 549, 552), (550, 548, 554), (548, 547, 554), (545, 544, 552), (560, 561, 564, 556, 128), (558, 562, 557, 120), (116, 559, 562, 558), (559, 114, 553, 562), (566, 570, 565, 561), (557, 569, 570, 566), (569, 123, 563, 570), (564, 571, 568, 556), (561, 565, 571, 564), (565, 555, 567, 571), (534, 532, 573, 572), (532, 134, 574, 573), (134, 531, 575, 574), (531, 539, 576, 575), (539, 534, 572, 576), (580, 581, 582), (572, 573, 577, 578), (574, 575, 581, 580), (576, 572, 578, 579), (575, 576, 579, 581), (579, 578, 582), (581, 579, 582), (577, 580, 582), (578, 577, 582), (586, 585, 589, 590), (14, 13, 584, 583), (18, 14, 583, 585), (13, 17, 586, 584), (588, 590, 594, 592), (584, 586, 590, 588), (583, 584, 588, 587), (585, 583, 587, 589), (593, 591, 595, 597), (587, 588, 592, 591), (589, 587, 591, 593), (590, 589, 593, 594), (596, 598, 602, 600), (594, 593, 597, 598), (592, 594, 598, 596), (591, 592, 596, 595), (599, 600, 602, 601), (599, 595, 603, 605), (597, 595, 599, 601), (598, 597, 601, 602), (613, 614, 622, 621), (600, 599, 605, 608, 606), (596, 600, 606, 604), (595, 596, 604, 607, 603), (614, 615, 624, 622), (607, 604, 610, 609), (604, 606, 611, 610), (606, 608, 612, 611), (608, 607, 609, 612), (603, 607, 614, 613), (607, 608, 615, 614), (608, 605, 616, 615), (605, 603, 613, 616), (620, 619, 625), (623, 621, 626), (610, 611, 620, 618), (615, 616, 623, 624), (609, 610, 618, 617), (616, 613, 621, 623), (611, 612, 619, 620), (612, 609, 617, 619), (619, 617, 625), (622, 624, 626), (621, 622, 626), (618, 620, 625), (617, 618, 625), (624, 623, 626), (107, 106, 628, 627), (106, 108, 629, 628), (108, 107, 627, 629), (629, 627, 630), (627, 628, 630), (632, 635, 641, 638), (635, 633, 639, 641), (475, 478, 635, 632), (476, 474, 631, 633), (477, 479, 636, 634), (479, 475, 632, 636), (638, 641, 639, 637), (642, 638, 637, 640), (633, 631, 637, 639), (634, 636, 642, 640), (636, 632, 638, 642), (631, 634, 640, 637), (96, 192, 644, 643), (192, 500, 645, 644), (500, 100, 646, 645), (100, 96, 643, 646), (648, 647, 650, 649), (646, 643, 648, 649), (644, 645, 650, 647), (643, 644, 647, 648), (482, 457, 651, 652), (457, 461, 653, 651), (463, 483, 655, 654), (467, 463, 654, 656), (483, 482, 652, 655), (461, 467, 656, 653)])
me_cube_001.polygons.foreach_set('material_index', [0, 0, 0, 2, 0, 2, 0, 0, 2, 0, 2, 0, 2, 0, 0, 0, 0, 0, 0, 0, 2, 0, 0, 0, 2, 0, 2, 0, 2, 0, 0, 0, 0, 0, 0, 0, 2, 0, 0, 2, 0, 0, 0, 0, 0, 0, 0, 0, 0, 0, 0, 0, 0, 0, 0, 0, 0, 0, 2, 0, 0, 0, 0, 0, 0, 0, 0, 0, 0, 0, 0, 0, 2, 0, 2, 2, 0, 0, 0, 0, 0, 0, 2, 0, 2, 0, 0, 0, 0, 0, 2, 0, 0, 2, 0, 2, 2, 2, 2, 0, 2, 0, 2, 0, 0, 0, 0, 0, 4, 0, 2, 0, 0, 0, 4, 4, 3, 0, 0, 0, 0, 0, 0, 0, 0, 0, 0, 2, 0, 0, 0, 0, 0, 0, 0, 0, 0, 0, 0, 0, 0, 0, 2, 0, 0, 0, 0, 0, 0, 0, 0, 0, 0, 0, 0, 0, 0, 0, 0, 0, 0, 0, 0, 0, 0, 0, 0, 0, 0, 0, 0, 0, 0, 0, 2, 2, 2, 2, 0, 0, 0, 0, 0, 0, 0, 0, 0, 0, 0, 0, 0, 0, 0, 0, 0, 0, 0, 0, 0, 0, 0, 0, 0, 0, 0, 0, 0, 0, 0, 0, 0, 0, 0, 0, 0, 0, 0, 0, 0, 0, 0, 0, 0, 0, 0, 0, 0, 0, 0, 0, 0, 0, 0, 0, 0, 0, 0, 0, 0, 0, 0, 0, 0, 0, 0, 0, 0, 0, 0, 0, 0, 0, 0, 0, 0, 0, 0, 0, 0, 0, 0, 0, 0, 0, 0, 0, 0, 0, 0, 0, 0, 0, 0, 0, 0, 0, 0, 0, 0, 0, 0, 0, 0, 0, 0, 0, 0, 0, 0, 0, 0, 0, 0, 0, 0, 0, 0, 0, 0, 0, 0, 0, 0, 0, 0, 0, 0, 0, 0, 0, 2, 2, 2, 2, 2, 2, 2, 2, 2, 2, 2, 2, 2, 2, 2, 2, 2, 2, 2, 2, 2, 2, 2, 2, 2, 2, 2, 2, 2, 2, 2, 2, 2, 2, 2, 2, 2, 2, 2, 2, 2, 2, 2, 2, 2, 2, 2, 2, 2, 2, 2, 2, 2, 2, 2, 2, 2, 0, 0, 0, 0, 0, 0, 0, 0, 0, 0, 0, 0, 0, 0, 0, 0, 0, 0, 0, 0, 0, 0, 0, 0, 0, 0, 0, 0, 0, 0, 0, 0, 0, 0, 0, 0, 0, 0, 0, 0, 0, 0, 0, 0, 0, 0, 0, 0, 0, 0, 2, 2, 2, 2, 2, 2, 2, 2, 2, 2, 2, 2, 2, 2, 2, 2, 2, 2, 2, 2, 2, 2, 2, 2, 0, 0, 0, 0, 0, 0, 0, 0, 0, 0, 0, 0, 0, 0, 0, 0, 0, 0, 0, 2, 0, 0, 0, 0, 0, 0, 0, 0, 0, 0, 0, 0, 0, 0, 0, 0, 0, 0, 0, 0, 0, 0, 0, 0, 0, 0, 2, 2, 2, 2, 1, 1, 1, 1, 0, 0, 0, 0, 3, 0, 0, 0, 0, 0, 0, 0, 2, 2, 2, 2, 2, 0, 0, 0, 0, 0, 0, 0, 0, 2, 2, 2, 2, 2, 2, 2, 2, 2, 2, 2, 2, 2, 2, 2, 2, 2, 0, 0, 0, 2, 0, 0, 2, 0, 0, 2, 2, 2, 2, 2, 2, 2, 2, 0, 0, 2, 2, 2, 2, 2, 2, 0, 0, 0, 0, 0, 0, 0, 0, 0, 0, 0, 0, 0, 0, 0, 2, 2, 2, 2, 2, 2, 2, 2, 2, 0, 0, 0, 0, 0, 0, 0, 0, 0, 0, 0, 0, 0, 0, 0, 0, 0, 0, 0, 0, 2, 0, 0, 0, 2, 0, 0, 0, 0, 0, 0, 0, 0, 2, 2, 2, 2, 2, 2, 2, 2, 2, 2, 2, 2, 2, 2, 4, 4, 4, 4, 4, 0, 0, 0, 0, 0, 0, 0, 0, 0, 0, 0, 0, 0, 0, 0, 0, 2, 2, 2, 2, 0, 0, 0, 0, 0, 0])
_uv = me_cube_001.uv_layers.new(name='UVMap')
_uv.uv.foreach_set('vector', [0.375, 0.0, 0.625, 0.0, 0.625, 0.25, 0.375, 0.25, 0.625, 0.5, 0.375, 0.5, 0.375, 0.5, 0.625, 0.5, 0.375, 0.5, 0.625, 0.5, 0.625, 0.75, 0.375, 0.75, 0.7434, 0.75, 0.757, 0.75, 0.757, 0.75, 0.7434, 0.75, 0.3284, 0.7034, 0.1716, 0.7034, 0.1716, 0.7034, 0.3284, 0.7034, 0.7784, 0.75, 0.7468, 0.75, 0.7468, 0.75, 0.7784, 0.75, 0.625, 0.5, 0.375, 0.5, 0.375, 0.5, 0.625, 0.5, 0.375, 0.5, 0.125, 0.5, 0.125, 0.5, 0.375, 0.5, 0.7599, 0.75, 0.7401, 0.75, 0.7401, 0.75, 0.7599, 0.75, 0.375, 0.25, 0.625, 0.25, 0.625, 0.25, 0.375, 0.25, 0.7415, 0.75, 0.7434, 0.75, 0.7434, 0.75, 0.7415, 0.75, 0.375, 0.5, 0.125, 0.5, 0.125, 0.5, 0.375, 0.5, 0.7589, 0.75, 0.7301, 0.75, 0.7301, 0.75, 0.7589, 0.75, 0.375, 0.25, 0.625, 0.25, 0.625, 0.25, 0.375, 0.25, 0.625, 0.5, 0.375, 0.5, 0.375, 0.5, 0.625, 0.5, 0.375, 0.25, 0.625, 0.25, 0.625, 0.25, 0.375, 0.25, 0.625, 0.5, 0.375, 0.5, 0.375, 0.5, 0.625, 0.5, 0.125, 0.5, 0.375, 0.5, 0.375, 0.5, 0.125, 0.5, 0.625, 0.5, 0.375, 0.5, 0.375, 0.5, 0.625, 0.5, 0.375, 0.5, 0.125, 0.5, 0.125, 0.5, 0.375, 0.5, 0.7186, 0.5, 0.7839, 0.5, 0.7839, 0.5, 0.7186, 0.5, 0.375, 0.25, 0.625, 0.25, 0.625, 0.25, 0.375, 0.25, 0.625, 0.5, 0.375, 0.5, 0.375, 0.5, 0.625, 0.5, 0.375, 0.5, 0.125, 0.5, 0.125, 0.5, 0.375, 0.5, 0.7871, 0.5, 0.7129, 0.5, 0.7129, 0.5, 0.7871, 0.5, 0.375, 0.25, 0.625, 0.25, 0.625, 0.25, 0.375, 0.25, 0.7889, 0.5, 0.7889, 0.5, 0.7889, 0.5, 0.7889, 0.5, 0.375, 0.5, 0.125, 0.5, 0.125, 0.5, 0.375, 0.5, 0.7982, 0.5, 0.703, 0.5, 0.703, 0.5, 0.7982, 0.5, 0.375, 0.25, 0.625, 0.25, 0.625, 0.25, 0.375, 0.25, 0.625, 0.5, 0.375, 0.5, 0.375, 0.5, 0.625, 0.5, 0.375, 0.25, 0.625, 0.25, 0.625, 0.25, 0.375, 0.25, 0.625, 0.5, 0.375, 0.5, 0.375, 0.5, 0.625, 0.5, 0.375, 0.5, 0.125, 0.5, 0.125, 0.5, 0.375, 0.5, 0.375, 0.5, 0.125, 0.5, 0.125, 0.5, 0.375, 0.5, 0.375, 0.5, 0.125, 0.5, 0.125, 0.5, 0.375, 0.5, 0.7111, 0.5, 0.7111, 0.5, 0.7111, 0.5, 0.7111, 0.5, 0.375, 0.25, 0.625, 0.25, 0.625, 0.25, 0.375, 0.25, 0.625, 0.5, 0.375, 0.5, 0.375, 0.5, 0.625, 0.5, 0.78, 0.5, 0.7871, 0.5, 0.7871, 0.5, 0.78, 0.5, 0.375, 0.25, 0.625, 0.25, 0.625, 0.25, 0.375, 0.25, 0.625, 0.5, 0.375, 0.5, 0.375, 0.5, 0.625, 0.5, 0.1716, 0.5466, 0.1716, 0.7034, 0.125, 0.75, 0.125, 0.5, 0.3284, 0.5466, 0.1716, 0.5466, 0.125, 0.5, 0.375, 0.5, 0.3284, 0.7034, 0.3284, 0.5466, 0.375, 0.5, 0.375, 0.75, 0.1716, 0.7034, 0.3284, 0.7034, 0.375, 0.75, 0.125, 0.75, 0.1716, 0.7034, 0.1716, 0.5466, 0.1716, 0.5466, 0.1716, 0.7034, 0.1716, 0.5466, 0.3284, 0.5466, 0.3284, 0.5466, 0.1716, 0.5466, 0.3284, 0.5466, 0.3284, 0.7034, 0.3284, 0.7034, 0.3284, 0.5466, 0.1716, 0.7034, 0.1716, 0.5466, 0.1716, 0.5466, 0.1716, 0.7034, 0.3284, 0.7034, 0.1716, 0.7034, 0.1716, 0.7034, 0.3284, 0.7034, 0.3284, 0.7034, 0.1716, 0.7034, 0.1716, 0.7034, 0.3284, 0.7034, 0.1716, 0.5466, 0.3284, 0.5466, 0.3284, 0.5466, 0.1716, 0.5466, 0.3284, 0.5466, 0.3284, 0.7034, 0.3284, 0.7034, 0.3284, 0.5466, 0.3284, 0.5466, 0.3284, 0.7034, 0.3284, 0.7034, 0.3284, 0.5466, 0.1716, 0.5466, 0.3284, 0.5466, 0.3284, 0.5466, 0.1716, 0.5466, 0.3284, 0.5466, 0.3284, 0.7034, 0.3284, 0.7034, 0.3284, 0.5466, 0.1716, 0.7034, 0.1716, 0.5466, 0.1716, 0.5466, 0.1716, 0.7034, 0.1889, 0.7034, 0.1889, 0.7034, 0.1889, 0.7034, 0.1889, 0.7034, 0.1716, 0.7034, 0.1716, 0.5466, 0.1716, 0.5466, 0.1716, 0.7034, 0.3284, 0.7034, 0.1716, 0.7034, 0.1716, 0.7034, 0.25, 0.7034, 0.3284, 0.7034, 0.1716, 0.5466, 0.3284, 0.5466, 0.3284, 0.5466, 0.1716, 0.5466, 0.1716, 0.5466, 0.3284, 0.5466, 0.3284, 0.7034, 0.25, 0.7034, 0.1716, 0.7034, 0.1716, 0.5466, 0.3284, 0.5466, 0.3284, 0.5466, 0.1716, 0.5466, 0.3284, 0.5466, 0.3284, 0.7034, 0.3284, 0.7034, 0.3284, 0.7034, 0.3284, 0.5466, 0.1716, 0.7034, 0.1716, 0.5466, 0.1716, 0.5466, 0.1716, 0.7034, 0.1716, 0.7034, 0.125, 0.75, 0.375, 0.75, 0.375, 0.75, 0.125, 0.75, 0.375, 0.75, 0.625, 0.75, 0.625, 0.75, 0.375, 0.75, 0.625, 0.0, 0.375, 0.0, 0.375, 0.0, 0.625, 0.0, 0.125, 0.75, 0.375, 0.75, 0.375, 0.75, 0.125, 0.75, 0.625, 0.0, 0.375, 0.0, 0.375, 0.0, 0.625, 0.0, 0.625, 0.0, 0.375, 0.0, 0.375, 0.0, 0.625, 0.0, 0.757, 0.75, 0.7588, 0.75, 0.7588, 0.75, 0.757, 0.75, 0.375, 0.75, 0.625, 0.75, 0.625, 0.75, 0.375, 0.75, 0.7301, 0.75, 0.7784, 0.75, 0.7784, 0.75, 0.7301, 0.75, 0.7172, 0.5, 0.7186, 0.5, 0.7186, 0.5, 0.7172, 0.5, 0.375, 0.75, 0.625, 0.75, 0.625, 0.75, 0.375, 0.75, 0.125, 0.75, 0.375, 0.75, 0.375, 0.75, 0.125, 0.75, 0.125, 0.75, 0.375, 0.75, 0.375, 0.75, 0.125, 0.75, 0.375, 0.75, 0.625, 0.75, 0.625, 0.75, 0.375, 0.75, 0.125, 0.75, 0.375, 0.75, 0.375, 0.75, 0.125, 0.75, 0.625, 0.0, 0.375, 0.0, 0.375, 0.0, 0.625, 0.0, 0.7588, 0.75, 0.7415, 0.75, 0.7415, 0.75, 0.7588, 0.75, 0.625, 0.0, 0.375, 0.0, 0.375, 0.0, 0.625, 0.0, 0.7839, 0.5, 0.7832, 0.5, 0.7832, 0.5, 0.7839, 0.5, 0.375, 0.75, 0.625, 0.75, 0.625, 0.75, 0.375, 0.75, 0.375, 0.75, 0.625, 0.75, 0.625, 0.75, 0.375, 0.75, 0.375, 0.75, 0.625, 0.75, 0.625, 0.75, 0.375, 0.75, 0.125, 0.75, 0.375, 0.75, 0.375, 0.75, 0.125, 0.75, 0.625, 0.0, 0.375, 0.0, 0.375, 0.0, 0.625, 0.0, 0.7909, 0.75, 0.7091, 0.75, 0.7091, 0.75, 0.7909, 0.75, 0.125, 0.75, 0.375, 0.75, 0.375, 0.75, 0.125, 0.75, 0.625, 0.0, 0.375, 0.0, 0.375, 0.0, 0.625, 0.0, 0.74, 0.75, 0.76, 0.75, 0.76, 0.75, 0.74, 0.75, 0.125, 0.75, 0.375, 0.75, 0.375, 0.75, 0.125, 0.75, 0.7091, 0.75, 0.7091, 0.75, 0.7091, 0.75, 0.7091, 0.75, 0.7091, 0.75, 0.7909, 0.75, 0.7909, 0.75, 0.7091, 0.75, 0.7909, 0.75, 0.7091, 0.75, 0.7091, 0.75, 0.7909, 0.75, 0.7832, 0.5, 0.7172, 0.5, 0.7172, 0.5, 0.7832, 0.5, 0.625, 0.0, 0.375, 0.0, 0.375, 0.0, 0.625, 0.0, 0.7401, 0.75, 0.74, 0.75, 0.74, 0.75, 0.7401, 0.75, 0.375, 0.75, 0.625, 0.75, 0.625, 0.75, 0.375, 0.75, 0.535, 0.75, 0.465, 0.75, 0.465, 0.75, 0.535, 0.75, 0.125, 0.75, 0.375, 0.75, 0.375, 0.75, 0.125, 0.75, 0.625, 0.0, 0.375, 0.0, 0.375, 0.0, 0.625, 0.0, 0.375, 0.75, 0.625, 0.75, 0.625, 0.75, 0.375, 0.75, 0.125, 0.75, 0.375, 0.75, 0.25, 0.75, 0.125, 0.75, 0.625, 0.0, 0.375, 0.0, 0.5, 0.0, 0.625, 0.0, 0.875, 0.5, 0.625, 0.5, 0.875, 0.5, 0.375, 0.5, 0.125, 0.5, 0.125, 0.5, 0.375, 0.5, 0.7698, 0.5, 0.7304, 0.5, 0.7304, 0.5, 0.7698, 0.5, 0.375, 0.25, 0.625, 0.25, 0.625, 0.25, 0.375, 0.25, 0.625, 0.0, 0.5, 0.0, 0.5, 0.0, 0.5625, 0.0, 0.625, 0.0, 0.375, 0.25, 0.625, 0.25, 0.375, 0.25, 0.4622, 0.5, 0.5622, 0.5, 0.4622, 0.5, 0.375, 0.5, 0.125, 0.5, 0.375, 0.5, 0.4883, 0.75, 0.5082, 0.75, 0.5002, 0.75, 0.4966, 0.75, 0.125, 0.75, 0.25, 0.75, 0.1875, 0.75, 0.125, 0.75, 0.625, 0.75, 0.875, 0.75, 0.875, 0.75, 0.625, 0.75, 0.125, 0.75, 0.1875, 0.75, 0.1875, 0.75, 0.125, 0.75, 0.625, 0.75, 0.875, 0.75, 0.875, 0.75, 0.625, 0.75, 0.1875, 0.75, 0.1875, 0.75, 0.1875, 0.75, 0.1875, 0.75, 0.125, 0.75, 0.1875, 0.75, 0.1875, 0.75, 0.125, 0.75, 0.5625, 0.0, 0.5, 0.0, 0.5, 0.0, 0.5625, 0.0, 0.625, 0.0, 0.5625, 0.0, 0.5625, 0.0, 0.625, 0.0, 0.5, 0.75, 0.4844, 0.75, 0.4766, 0.75, 0.4688, 0.75, 0.4688, 0.75, 0.5, 0.75, 0.4688, 0.75, 0.4766, 0.75, 0.4844, 0.75, 0.5, 0.75, 0.5, 0.75, 0.4688, 0.75, 0.7909, 0.75, 0.7909, 0.75, 0.7909, 0.75, 0.7909, 0.75, 0.625, 0.75, 0.875, 0.75, 0.875, 0.75, 0.625, 0.75, 0.4844, 0.75, 0.4688, 0.75, 0.4688, 0.75, 0.4766, 0.75, 0.4844, 0.75, 0.625, 0.0, 0.5625, 0.0, 0.5625, 0.0, 0.5625, 0.0, 0.625, 0.0, 0.5625, 0.0, 0.5, 0.0, 0.5, 0.0, 0.5625, 0.0, 0.5625, 0.0, 0.5625, 0.0, 0.5, 0.0, 0.5, 0.0, 0.5625, 0.0, 0.625, 0.75, 0.625, 0.75, 0.625, 0.75, 0.625, 0.75, 0.4688, 0.75, 0.4844, 0.75, 0.5, 0.75, 0.5, 0.75, 0.4844, 0.75, 0.4766, 0.75, 0.4688, 0.75, 0.375, 0.75, 0.5, 0.75, 0.5, 0.75, 0.375, 0.75, 0.1875, 0.75, 0.1875, 0.75, 0.1875, 0.75, 0.1875, 0.75, 0.4766, 0.75, 0.4688, 0.75, 0.4688, 0.75, 0.4766, 0.75, 0.625, 0.0, 0.5625, 0.0, 0.5625, 0.0, 0.5625, 0.0, 0.625, 0.0, 0.625, 0.0, 0.5625, 0.0, 0.5625, 0.0, 0.625, 0.0, 0.4688, 0.75, 0.4688, 0.75, 0.4688, 0.75, 0.4688, 0.75, 0.4688, 0.75, 0.4688, 0.75, 0.4688, 0.75, 0.125, 0.75, 0.1875, 0.75, 0.1875, 0.75, 0.125, 0.75, 0.495, 0.75, 0.495, 0.75, 0.495, 0.75, 0.495, 0.75, 0.5, 0.75, 0.5, 0.75, 0.375, 0.75, 0.5955, 0.75, 0.4045, 0.75, 0.375, 0.75, 0.625, 0.75, 0.5913, 0.75, 0.5955, 0.75, 0.625, 0.75, 0.625, 0.75, 0.4045, 0.75, 0.4087, 0.75, 0.375, 0.75, 0.375, 0.75, 0.5, 0.75, 0.5913, 0.75, 0.625, 0.75, 0.5, 0.75, 0.5485, 0.75, 0.45, 0.75, 0.4045, 0.75, 0.5955, 0.75, 0.5402, 0.75, 0.5485, 0.75, 0.5955, 0.75, 0.5913, 0.75, 0.45, 0.75, 0.4584, 0.75, 0.4087, 0.75, 0.4045, 0.75, 0.4584, 0.75, 0.5402, 0.75, 0.5913, 0.75, 0.4087, 0.75, 0.5, 0.75, 0.625, 0.75, 0.625, 0.75, 0.5, 0.75, 0.5, 0.75, 0.625, 0.75, 0.625, 0.75, 0.5, 0.75, 0.375, 0.75, 0.5, 0.75, 0.5, 0.75, 0.375, 0.75, 0.375, 0.75, 0.5, 0.75, 0.5, 0.75, 0.375, 0.75, 0.5, 0.75, 0.4688, 0.75, 0.75, 0.75, 0.875, 0.75, 0.5, 0.75, 0.625, 0.75, 0.625, 0.75, 0.5, 0.75, 0.125, 0.75, 0.1875, 0.75, 0.4688, 0.75, 0.5, 0.75, 0.375, 0.75, 0.5, 0.75, 0.5, 0.75, 0.375, 0.75, 0.5625, 0.0, 0.5, 0.0, 0.5, 0.0, 0.5625, 0.0, 0.625, 0.75, 0.625, 0.75, 0.625, 0.75, 0.625, 0.75, 0.8496, 0.75, 0.6519, 0.75, 0.6519, 0.75, 0.8496, 0.75, 0.1875, 0.75, 0.1875, 0.75, 0.1875, 0.75, 0.1875, 0.75, 0.125, 0.75, 0.1875, 0.75, 0.1875, 0.75, 0.125, 0.75, 0.4688, 0.75, 0.4688, 0.75, 0.4688, 0.75, 0.4688, 0.75, 0.4688, 0.75, 0.5, 0.75, 0.625, 0.75, 0.625, 0.75, 0.5, 0.75, 0.625, 0.75, 0.625, 0.75, 0.625, 0.75, 0.625, 0.75, 0.4688, 0.75, 0.4688, 0.75, 0.4688, 0.75, 0.4688, 0.75, 0.4688, 0.75, 0.4688, 0.75, 0.4688, 0.75, 0.4688, 0.75, 0.4688, 0.75, 0.4688, 0.75, 0.4688, 0.75, 0.7909, 0.75, 0.7091, 0.75, 0.625, 0.75, 0.875, 0.75, 0.7091, 0.75, 0.7909, 0.75, 0.875, 0.75, 0.625, 0.75, 0.7909, 0.75, 0.7909, 0.75, 0.875, 0.75, 0.875, 0.75, 0.7091, 0.75, 0.7091, 0.75, 0.625, 0.75, 0.625, 0.75, 0.7091, 0.75, 0.7909, 0.75, 0.7909, 0.75, 0.7091, 0.75, 0.7091, 0.75, 0.7091, 0.75, 0.7091, 0.75, 0.7091, 0.75, 0.7091, 0.75, 0.7909, 0.75, 0.7909, 0.75, 0.7091, 0.75, 0.7909, 0.75, 0.7909, 0.75, 0.7909, 0.75, 0.7909, 0.75, 0.6286, 0.5, 0.6286, 0.5, 0.6286, 0.5, 0.6286, 0.5, 0.6344, 0.5, 0.6344, 0.5, 0.6344, 0.5, 0.6344, 0.5, 0.638, 0.5, 0.638, 0.5, 0.625, 0.5, 0.625, 0.5, 0.6409, 0.5, 0.638, 0.5, 0.625, 0.5, 0.625, 0.5, 0.6491, 0.5, 0.6409, 0.5, 0.625, 0.5, 0.625, 0.5, 0.6732, 0.5, 0.6491, 0.5, 0.625, 0.5, 0.625, 0.5, 0.8123, 0.5, 0.6878, 0.5, 0.625, 0.5, 0.875, 0.5, 0.6878, 0.5, 0.6732, 0.5, 0.625, 0.5, 0.625, 0.5, 0.8262, 0.5, 0.8123, 0.5, 0.875, 0.5, 0.6445, 0.75, 0.6633, 0.75, 0.625, 0.75, 0.625, 0.75, 0.6633, 0.75, 0.6633, 0.75, 0.625, 0.75, 0.625, 0.75, 0.6633, 0.75, 0.6633, 0.75, 0.625, 0.75, 0.625, 0.75, 0.6633, 0.75, 0.6633, 0.75, 0.625, 0.75, 0.625, 0.75, 0.6633, 0.75, 0.6633, 0.75, 0.625, 0.75, 0.625, 0.75, 0.6633, 0.75, 0.6633, 0.75, 0.625, 0.75, 0.625, 0.75, 0.6633, 0.75, 0.6522, 0.75, 0.625, 0.75, 0.625, 0.75, 0.6522, 0.75, 0.8478, 0.75, 0.875, 0.75, 0.625, 0.75, 0.8478, 0.75, 0.875, 0.75, 0.875, 0.75, 0.6522, 0.75, 0.6522, 0.75, 0.625, 0.75, 0.625, 0.75, 0.6633, 0.75, 0.6633, 0.75, 0.625, 0.75, 0.625, 0.75, 0.6445, 0.75, 0.862, 0.75, 0.812, 0.75, 0.6955, 0.75, 0.862, 0.75, 0.8367, 0.75, 0.7801, 0.75, 0.812, 0.75, 0.8367, 0.75, 0.6633, 0.75, 0.723, 0.75, 0.7801, 0.75, 0.6633, 0.75, 0.6445, 0.75, 0.6955, 0.75, 0.723, 0.75, 0.638, 0.5, 0.862, 0.5, 0.8167, 0.5174, 0.6837, 0.5175, 0.862, 0.5, 0.862, 0.75, 0.8178, 0.7326, 0.8167, 0.5174, 0.862, 0.75, 0.6445, 0.75, 0.6883, 0.7324, 0.8178, 0.7326, 0.6445, 0.75, 0.638, 0.5, 0.6837, 0.5175, 0.6883, 0.7324, 0.862, 0.5, 0.638, 0.5, 0.6834, 0.5, 0.8166, 0.5, 0.638, 0.5, 0.638, 0.5, 0.6834, 0.5, 0.6834, 0.5, 0.638, 0.5, 0.862, 0.5, 0.8166, 0.5, 0.6834, 0.5, 0.862, 0.5, 0.862, 0.5, 0.8166, 0.5, 0.8166, 0.5, 0.862, 0.5, 0.638, 0.5, 0.6836, 0.5, 0.8166, 0.5, 0.638, 0.5, 0.6409, 0.5, 0.6856, 0.5, 0.6836, 0.5, 0.6409, 0.5, 0.862, 0.5, 0.8171, 0.5, 0.6856, 0.5, 0.862, 0.5, 0.862, 0.5, 0.8166, 0.5, 0.8171, 0.5, 0.862, 0.5, 0.638, 0.5, 0.6834, 0.5, 0.8166, 0.5, 0.638, 0.5, 0.638, 0.5, 0.6834, 0.5, 0.6834, 0.5, 0.638, 0.5, 0.862, 0.5, 0.8166, 0.5, 0.6834, 0.5, 0.862, 0.5, 0.862, 0.5, 0.8166, 0.5, 0.8166, 0.5, 0.862, 0.5, 0.6409, 0.5, 0.6894, 0.5, 0.814, 0.5, 0.6409, 0.5, 0.6491, 0.5, 0.7033, 0.5, 0.6894, 0.5, 0.6491, 0.5, 0.8526, 0.5, 0.7994, 0.5, 0.7033, 0.5, 0.8526, 0.5, 0.862, 0.5, 0.814, 0.5, 0.7994, 0.5, 0.6633, 0.75, 0.8367, 0.75, 0.773, 0.75, 0.727, 0.75, 0.8367, 0.75, 0.8367, 0.75, 0.773, 0.75, 0.773, 0.75, 0.8367, 0.75, 0.6633, 0.75, 0.727, 0.75, 0.773, 0.75, 0.6633, 0.75, 0.6633, 0.75, 0.727, 0.75, 0.727, 0.75, 0.6633, 0.75, 0.8367, 0.75, 0.773, 0.75, 0.727, 0.75, 0.8367, 0.75, 0.8367, 0.75, 0.773, 0.75, 0.773, 0.75, 0.8367, 0.75, 0.6633, 0.75, 0.727, 0.75, 0.773, 0.75, 0.6633, 0.75, 0.6633, 0.75, 0.727, 0.75, 0.727, 0.75, 0.6633, 0.75, 0.8367, 0.75, 0.773, 0.75, 0.727, 0.75, 0.8367, 0.75, 0.8367, 0.75, 0.773, 0.75, 0.773, 0.75, 0.8367, 0.75, 0.6633, 0.75, 0.727, 0.75, 0.773, 0.75, 0.6633, 0.75, 0.6633, 0.75, 0.727, 0.75, 0.727, 0.75, 0.6633, 0.75, 0.8367, 0.75, 0.773, 0.75, 0.727, 0.75, 0.8367, 0.75, 0.8367, 0.75, 0.773, 0.75, 0.773, 0.75, 0.8367, 0.75, 0.6633, 0.75, 0.727, 0.75, 0.773, 0.75, 0.6633, 0.75, 0.6633, 0.75, 0.727, 0.75, 0.727, 0.75, 0.6633, 0.75, 0.8367, 0.75, 0.773, 0.75, 0.727, 0.75, 0.8367, 0.75, 0.8367, 0.75, 0.773, 0.75, 0.773, 0.75, 0.8367, 0.75, 0.6633, 0.75, 0.727, 0.75, 0.773, 0.75, 0.6633, 0.75, 0.6633, 0.75, 0.727, 0.75, 0.727, 0.75, 0.6633, 0.75, 0.8367, 0.75, 0.773, 0.75, 0.727, 0.75, 0.8367, 0.75, 0.8367, 0.75, 0.773, 0.75, 0.773, 0.75, 0.8367, 0.75, 0.6633, 0.75, 0.727, 0.75, 0.773, 0.75, 0.6633, 0.75, 0.6633, 0.75, 0.727, 0.75, 0.727, 0.75, 0.6522, 0.75, 0.8478, 0.75, 0.7799, 0.75, 0.7201, 0.75, 0.8478, 0.75, 0.8478, 0.75, 0.7799, 0.75, 0.7799, 0.75, 0.8478, 0.75, 0.6522, 0.75, 0.7201, 0.75, 0.7799, 0.75, 0.6522, 0.75, 0.6522, 0.75, 0.7201, 0.75, 0.7201, 0.75, 0.6633, 0.75, 0.8367, 0.75, 0.7743, 0.75, 0.726, 0.75, 0.8367, 0.75, 0.8478, 0.75, 0.7786, 0.75, 0.7743, 0.75, 0.8478, 0.75, 0.6522, 0.75, 0.7216, 0.75, 0.7786, 0.75, 0.6522, 0.75, 0.6633, 0.75, 0.726, 0.75, 0.7216, 0.75, 0.6955, 0.75, 0.812, 0.75, 0.7784, 0.75, 0.7301, 0.75, 0.812, 0.75, 0.7801, 0.75, 0.7468, 0.75, 0.7784, 0.75, 0.7801, 0.75, 0.723, 0.75, 0.7589, 0.75, 0.7468, 0.75, 0.723, 0.75, 0.6955, 0.75, 0.7301, 0.75, 0.7589, 0.75, 0.6837, 0.5175, 0.8167, 0.5174, 0.7834, 0.5303, 0.7174, 0.5304, 0.8167, 0.5174, 0.8178, 0.7326, 0.7851, 0.7197, 0.7834, 0.5303, 0.8178, 0.7326, 0.6883, 0.7324, 0.7207, 0.7196, 0.7851, 0.7197, 0.6883, 0.7324, 0.6837, 0.5175, 0.7174, 0.5304, 0.7207, 0.7196, 0.8166, 0.5, 0.6834, 0.5, 0.7169, 0.5, 0.7831, 0.5, 0.6834, 0.5, 0.6834, 0.5, 0.7169, 0.5, 0.7169, 0.5, 0.6834, 0.5, 0.8166, 0.5, 0.7831, 0.5, 0.7169, 0.5, 0.8166, 0.5, 0.8166, 0.5, 0.7831, 0.5, 0.7831, 0.5, 0.8166, 0.5, 0.6836, 0.5, 0.7172, 0.5, 0.7832, 0.5, 0.6836, 0.5, 0.6856, 0.5, 0.7186, 0.5, 0.7172, 0.5, 0.6856, 0.5, 0.8171, 0.5, 0.7839, 0.5, 0.7186, 0.5, 0.8171, 0.5, 0.8166, 0.5, 0.7832, 0.5, 0.7839, 0.5, 0.8166, 0.5, 0.6834, 0.5, 0.7169, 0.5, 0.7831, 0.5, 0.6834, 0.5, 0.6834, 0.5, 0.7169, 0.5, 0.7169, 0.5, 0.6834, 0.5, 0.8166, 0.5, 0.7831, 0.5, 0.7169, 0.5, 0.8166, 0.5, 0.8166, 0.5, 0.7831, 0.5, 0.7831, 0.5, 0.814, 0.5, 0.6894, 0.5, 0.7264, 0.5, 0.7775, 0.5, 0.6894, 0.5, 0.7033, 0.5, 0.7418, 0.5, 0.7264, 0.5, 0.7033, 0.5, 0.7994, 0.5, 0.7619, 0.5, 0.7418, 0.5, 0.7994, 0.5, 0.814, 0.5, 0.7775, 0.5, 0.7619, 0.5, 0.727, 0.75, 0.773, 0.75, 0.7401, 0.75, 0.7599, 0.75, 0.773, 0.75, 0.773, 0.75, 0.74, 0.75, 0.7401, 0.75, 0.773, 0.75, 0.727, 0.75, 0.76, 0.75, 0.74, 0.75, 0.727, 0.75, 0.727, 0.75, 0.7599, 0.75, 0.76, 0.75, 0.727, 0.75, 0.773, 0.75, 0.7401, 0.75, 0.7599, 0.75, 0.773, 0.75, 0.773, 0.75, 0.7401, 0.75, 0.7401, 0.75, 0.773, 0.75, 0.727, 0.75, 0.7599, 0.75, 0.7401, 0.75, 0.727, 0.75, 0.727, 0.75, 0.7599, 0.75, 0.7599, 0.75, 0.727, 0.75, 0.773, 0.75, 0.7401, 0.75, 0.7599, 0.75, 0.773, 0.75, 0.773, 0.75, 0.7401, 0.75, 0.7401, 0.75, 0.773, 0.75, 0.727, 0.75, 0.7599, 0.75, 0.7401, 0.75, 0.727, 0.75, 0.727, 0.75, 0.7599, 0.75, 0.7599, 0.75, 0.727, 0.75, 0.773, 0.75, 0.7401, 0.75, 0.7599, 0.75, 0.773, 0.75, 0.773, 0.75, 0.7401, 0.75, 0.7401, 0.75, 0.773, 0.75, 0.727, 0.75, 0.7599, 0.75, 0.7401, 0.75, 0.727, 0.75, 0.727, 0.75, 0.7599, 0.75, 0.7599, 0.75, 0.727, 0.75, 0.773, 0.75, 0.7401, 0.75, 0.7599, 0.75, 0.773, 0.75, 0.773, 0.75, 0.7401, 0.75, 0.7401, 0.75, 0.773, 0.75, 0.727, 0.75, 0.7599, 0.75, 0.7401, 0.75, 0.727, 0.75, 0.727, 0.75, 0.7599, 0.75, 0.7599, 0.75, 0.727, 0.75, 0.773, 0.75, 0.7401, 0.75, 0.7599, 0.75, 0.773, 0.75, 0.773, 0.75, 0.7401, 0.75, 0.7401, 0.75, 0.773, 0.75, 0.727, 0.75, 0.7599, 0.75, 0.7401, 0.75, 0.727, 0.75, 0.727, 0.75, 0.7599, 0.75, 0.7599, 0.75, 0.7201, 0.75, 0.7799, 0.75, 0.7449, 0.75, 0.7551, 0.75, 0.7799, 0.75, 0.7799, 0.75, 0.7449, 0.75, 0.7449, 0.75, 0.7799, 0.75, 0.7201, 0.75, 0.7551, 0.75, 0.7449, 0.75, 0.7201, 0.75, 0.7201, 0.75, 0.7551, 0.75, 0.7551, 0.75, 0.726, 0.75, 0.7743, 0.75, 0.7415, 0.75, 0.7588, 0.75, 0.7743, 0.75, 0.7786, 0.75, 0.7434, 0.75, 0.7415, 0.75, 0.7786, 0.75, 0.7216, 0.75, 0.757, 0.75, 0.7434, 0.75, 0.7216, 0.75, 0.726, 0.75, 0.7588, 0.75, 0.757, 0.75, 0.7301, 0.75, 0.7784, 0.75, 0.7589, 0.75, 0.7174, 0.5304, 0.7834, 0.5303, 0.7851, 0.7197, 0.7207, 0.7196, 0.7831, 0.5, 0.7169, 0.5, 0.7169, 0.5, 0.7831, 0.5, 0.7832, 0.5, 0.7172, 0.5, 0.7186, 0.5, 0.7839, 0.5, 0.7831, 0.5, 0.7169, 0.5, 0.7169, 0.5, 0.7831, 0.5, 0.7775, 0.5, 0.7264, 0.5, 0.7418, 0.5, 0.7619, 0.5, 0.7599, 0.75, 0.7401, 0.75, 0.74, 0.75, 0.76, 0.75, 0.7599, 0.75, 0.7401, 0.75, 0.7401, 0.75, 0.7599, 0.75, 0.7599, 0.75, 0.7401, 0.75, 0.7401, 0.75, 0.7599, 0.75, 0.7599, 0.75, 0.7401, 0.75, 0.7401, 0.75, 0.7599, 0.75, 0.7599, 0.75, 0.7401, 0.75, 0.7401, 0.75, 0.7599, 0.75, 0.7599, 0.75, 0.7401, 0.75, 0.7401, 0.75, 0.7599, 0.75, 0.7551, 0.75, 0.7449, 0.75, 0.7449, 0.75, 0.7551, 0.75, 0.7588, 0.75, 0.7415, 0.75, 0.7434, 0.75, 0.757, 0.75, 0.7599, 0.75, 0.7599, 0.75, 0.7599, 0.75, 0.7599, 0.75, 0.7468, 0.75, 0.7589, 0.75, 0.7468, 0.75, 0.7401, 0.75, 0.7401, 0.75, 0.7401, 0.75, 0.7401, 0.75, 0.7599, 0.75, 0.7401, 0.75, 0.7401, 0.75, 0.7599, 0.75, 0.7401, 0.75, 0.7599, 0.75, 0.7599, 0.75, 0.7401, 0.75, 0.7599, 0.75, 0.7599, 0.75, 0.7599, 0.75, 0.7599, 0.75, 0.7401, 0.75, 0.7401, 0.75, 0.7401, 0.75, 0.7401, 0.75, 0.7831, 0.5, 0.7169, 0.5, 0.7169, 0.5, 0.7831, 0.5, 0.7401, 0.75, 0.7599, 0.75, 0.7599, 0.75, 0.7401, 0.75, 0.7831, 0.5, 0.7831, 0.5, 0.7831, 0.5, 0.7831, 0.5, 0.7169, 0.5, 0.7169, 0.5, 0.7169, 0.5, 0.7169, 0.5, 0.7174, 0.5304, 0.7834, 0.5303, 0.7834, 0.5303, 0.7174, 0.5304, 0.7169, 0.5, 0.7831, 0.5, 0.7831, 0.5, 0.7169, 0.5, 0.7207, 0.7196, 0.7174, 0.5304, 0.7174, 0.5304, 0.7207, 0.7196, 0.7599, 0.75, 0.7401, 0.75, 0.7401, 0.75, 0.7599, 0.75, 0.7834, 0.5303, 0.7851, 0.7197, 0.7851, 0.7197, 0.7834, 0.5303, 0.7599, 0.75, 0.7599, 0.75, 0.7599, 0.75, 0.7599, 0.75, 0.7851, 0.7197, 0.7207, 0.7196, 0.7207, 0.7196, 0.7851, 0.7197, 0.7401, 0.75, 0.7401, 0.75, 0.7401, 0.75, 0.7401, 0.75, 0.7599, 0.75, 0.7401, 0.75, 0.7401, 0.75, 0.7599, 0.75, 0.7401, 0.75, 0.7599, 0.75, 0.7599, 0.75, 0.7401, 0.75, 0.7599, 0.75, 0.7599, 0.75, 0.7599, 0.75, 0.7599, 0.75, 0.7401, 0.75, 0.7401, 0.75, 0.7401, 0.75, 0.7401, 0.75, 0.7775, 0.5, 0.7264, 0.5, 0.7264, 0.5, 0.7775, 0.5, 0.7401, 0.75, 0.7599, 0.75, 0.7599, 0.75, 0.7401, 0.75, 0.7619, 0.5, 0.7775, 0.5, 0.7775, 0.5, 0.7619, 0.5, 0.7264, 0.5, 0.7418, 0.5, 0.7418, 0.5, 0.7264, 0.5, 0.7831, 0.5, 0.7169, 0.5, 0.7169, 0.5, 0.7831, 0.5, 0.7418, 0.5, 0.7619, 0.5, 0.7619, 0.5, 0.7418, 0.5, 0.7831, 0.5, 0.7831, 0.5, 0.7831, 0.5, 0.7831, 0.5, 0.7551, 0.75, 0.7449, 0.75, 0.7449, 0.75, 0.7551, 0.75, 0.7169, 0.5, 0.7169, 0.5, 0.7169, 0.5, 0.7169, 0.5, 0.7551, 0.75, 0.7551, 0.75, 0.7551, 0.75, 0.7551, 0.75, 0.7169, 0.5, 0.7831, 0.5, 0.7831, 0.5, 0.7169, 0.5, 0.7449, 0.75, 0.7449, 0.75, 0.7449, 0.75, 0.7449, 0.75, 0.7599, 0.75, 0.7401, 0.75, 0.7401, 0.75, 0.7599, 0.75, 0.7449, 0.75, 0.7551, 0.75, 0.7551, 0.75, 0.7449, 0.75, 0.7599, 0.75, 0.7599, 0.75, 0.7599, 0.75, 0.7599, 0.75, 0.7401, 0.75, 0.7401, 0.75, 0.7401, 0.75, 0.7401, 0.75, 0.7599, 0.75, 0.7401, 0.75, 0.7401, 0.75, 0.7599, 0.75, 0.7401, 0.75, 0.7599, 0.75, 0.7599, 0.75, 0.7401, 0.75, 0.76, 0.75, 0.7599, 0.75, 0.7599, 0.75, 0.76, 0.75, 0.3111, 0.7034, 0.2672, 0.7034, 0.2672, 0.7034, 0.3111, 0.7034, 0.3284, 0.7034, 0.25, 0.7034, 0.25, 0.7034, 0.3284, 0.7034, 0.25, 0.7034, 0.1716, 0.7034, 0.1716, 0.7034, 0.25, 0.7034, 0.875, 0.5, 0.625, 0.5, 0.687, 0.5, 0.8131, 0.5, 0.625, 0.5, 0.625, 0.5, 0.6984, 0.5, 0.687, 0.5, 0.625, 0.5, 0.875, 0.5, 0.8017, 0.5, 0.6984, 0.5, 0.875, 0.5, 0.875, 0.5, 0.8131, 0.5, 0.8017, 0.5, 0.875, 0.5, 0.625, 0.5, 0.7008, 0.5, 0.7992, 0.5, 0.625, 0.5, 0.625, 0.5, 0.7031, 0.5, 0.7008, 0.5, 0.625, 0.5, 0.875, 0.5, 0.7969, 0.5, 0.7031, 0.5, 0.875, 0.5, 0.875, 0.5, 0.7992, 0.5, 0.7969, 0.5, 0.875, 0.5, 0.625, 0.5, 0.7034, 0.5, 0.7966, 0.5, 0.625, 0.5, 0.625, 0.5, 0.7034, 0.5, 0.7034, 0.5, 0.625, 0.5, 0.875, 0.5, 0.7966, 0.5, 0.7034, 0.5, 0.875, 0.5, 0.875, 0.5, 0.7966, 0.5, 0.7966, 0.5, 0.875, 0.5, 0.625, 0.5, 0.7034, 0.5, 0.7966, 0.5, 0.625, 0.5, 0.625, 0.5, 0.7034, 0.5, 0.7034, 0.5, 0.625, 0.5, 0.875, 0.5, 0.7966, 0.5, 0.7034, 0.5, 0.875, 0.5, 0.875, 0.5, 0.7966, 0.5, 0.7966, 0.5, 0.8526, 0.5, 0.6491, 0.5, 0.6748, 0.5, 0.8277, 0.5, 0.6491, 0.5, 0.6732, 0.5, 0.7072, 0.5, 0.6748, 0.5, 0.6732, 0.5, 0.8262, 0.5, 0.7935, 0.5, 0.7072, 0.5, 0.8262, 0.5, 0.8526, 0.5, 0.8277, 0.5, 0.7935, 0.5, 0.8262, 0.5, 0.6732, 0.5, 0.7117, 0.5, 0.7883, 0.5, 0.6732, 0.5, 0.6878, 0.5, 0.7477, 0.5, 0.7117, 0.5, 0.6878, 0.5, 0.8123, 0.5, 0.7527, 0.5, 0.7477, 0.5, 0.8123, 0.5, 0.8262, 0.5, 0.7883, 0.5, 0.7527, 0.5, 0.8277, 0.5, 0.6748, 0.5, 0.7073, 0.5, 0.7965, 0.5, 0.6748, 0.5, 0.7072, 0.5, 0.7472, 0.5, 0.7073, 0.5, 0.7072, 0.5, 0.7935, 0.5, 0.7555, 0.5, 0.7472, 0.5, 0.7935, 0.5, 0.8277, 0.5, 0.7965, 0.5, 0.7555, 0.5, 0.8131, 0.5, 0.687, 0.5, 0.743, 0.5, 0.7572, 0.5, 0.687, 0.5, 0.6984, 0.5, 0.7698, 0.5, 0.743, 0.5, 0.6984, 0.5, 0.8017, 0.5, 0.7304, 0.5, 0.7698, 0.5, 0.8017, 0.5, 0.8131, 0.5, 0.7572, 0.5, 0.7304, 0.5, 0.7883, 0.5, 0.7117, 0.5, 0.7607, 0.5, 0.7406, 0.5, 0.7117, 0.5, 0.7477, 0.5, 0.7982, 0.5, 0.7607, 0.5, 0.7477, 0.5, 0.7527, 0.5, 0.703, 0.5, 0.7982, 0.5, 0.7527, 0.5, 0.7883, 0.5, 0.7406, 0.5, 0.703, 0.5, 0.7992, 0.5, 0.7008, 0.5, 0.78, 0.5, 0.72, 0.5, 0.7008, 0.5, 0.7031, 0.5, 0.7871, 0.5, 0.78, 0.5, 0.7031, 0.5, 0.7969, 0.5, 0.7129, 0.5, 0.7871, 0.5, 0.7969, 0.5, 0.7992, 0.5, 0.72, 0.5, 0.7129, 0.5, 0.7966, 0.5, 0.7034, 0.5, 0.7889, 0.5, 0.7111, 0.5, 0.7034, 0.5, 0.7034, 0.5, 0.7889, 0.5, 0.7889, 0.5, 0.7034, 0.5, 0.7966, 0.5, 0.7111, 0.5, 0.7889, 0.5, 0.7966, 0.5, 0.7966, 0.5, 0.7111, 0.5, 0.7111, 0.5, 0.7966, 0.5, 0.7034, 0.5, 0.7889, 0.5, 0.7111, 0.5, 0.7034, 0.5, 0.7034, 0.5, 0.7889, 0.5, 0.7889, 0.5, 0.7034, 0.5, 0.7966, 0.5, 0.7111, 0.5, 0.7889, 0.5, 0.7966, 0.5, 0.7966, 0.5, 0.7111, 0.5, 0.7111, 0.5, 0.7965, 0.5, 0.7073, 0.5, 0.7555, 0.5, 0.7572, 0.5, 0.743, 0.5, 0.7698, 0.5, 0.7304, 0.5, 0.7406, 0.5, 0.7607, 0.5, 0.7982, 0.5, 0.703, 0.5, 0.72, 0.5, 0.78, 0.5, 0.7871, 0.5, 0.7129, 0.5, 0.7111, 0.5, 0.7889, 0.5, 0.7889, 0.5, 0.7111, 0.5, 0.7111, 0.5, 0.7889, 0.5, 0.7889, 0.5, 0.7111, 0.5, 0.7889, 0.5, 0.7889, 0.5, 0.7889, 0.5, 0.7889, 0.5, 0.7889, 0.5, 0.7111, 0.5, 0.7111, 0.5, 0.7889, 0.5, 0.7889, 0.5, 0.7111, 0.5, 0.7111, 0.5, 0.7889, 0.5, 0.7965, 0.5, 0.7073, 0.5, 0.7073, 0.5, 0.7965, 0.5, 0.7572, 0.5, 0.743, 0.5, 0.743, 0.5, 0.7572, 0.5, 0.7555, 0.5, 0.7965, 0.5, 0.7965, 0.5, 0.7555, 0.5, 0.7406, 0.5, 0.7607, 0.5, 0.7607, 0.5, 0.7406, 0.5, 0.7304, 0.5, 0.7572, 0.5, 0.7572, 0.5, 0.7304, 0.5, 0.72, 0.5, 0.78, 0.5, 0.78, 0.5, 0.72, 0.5, 0.7073, 0.5, 0.7472, 0.5, 0.7472, 0.5, 0.7073, 0.5, 0.703, 0.5, 0.7406, 0.5, 0.7406, 0.5, 0.703, 0.5, 0.7111, 0.5, 0.7889, 0.5, 0.7889, 0.5, 0.7111, 0.5, 0.743, 0.5, 0.7698, 0.5, 0.7698, 0.5, 0.743, 0.5, 0.7129, 0.5, 0.72, 0.5, 0.72, 0.5, 0.7129, 0.5, 0.7111, 0.5, 0.7889, 0.5, 0.7889, 0.5, 0.7111, 0.5, 0.7472, 0.5, 0.7555, 0.5, 0.7472, 0.5, 0.7607, 0.5, 0.7982, 0.5, 0.7982, 0.5, 0.7607, 0.5, 0.7111, 0.5, 0.7111, 0.5, 0.7111, 0.5, 0.7111, 0.5, 0.6286, 0.5, 0.6301, 0.706, 0.625, 0.75, 0.625, 0.5, 0.6286, 0.5, 0.6286, 0.5, 0.625, 0.5, 0.625, 0.5, 0.6383, 0.7057, 0.6344, 0.5, 0.638, 0.5, 0.6445, 0.75, 0.6344, 0.5, 0.6344, 0.5, 0.638, 0.5, 0.638, 0.5, 0.6301, 0.706, 0.6383, 0.7057, 0.6445, 0.75, 0.625, 0.75, 0.6344, 0.5, 0.6286, 0.5, 0.625, 0.5, 0.638, 0.5, 0.6383, 0.7057, 0.6301, 0.706, 0.6301, 0.706, 0.6383, 0.7057, 0.6286, 0.5, 0.6286, 0.5, 0.6286, 0.5, 0.6286, 0.5, 0.6383, 0.7057, 0.6301, 0.706, 0.6301, 0.706, 0.6383, 0.7057, 0.6344, 0.5, 0.6383, 0.7057, 0.6383, 0.7057, 0.6344, 0.5, 0.6301, 0.706, 0.6286, 0.5, 0.6286, 0.5, 0.6301, 0.706, 0.6286, 0.5, 0.6344, 0.5, 0.6344, 0.5, 0.6286, 0.5, 0.6286, 0.5, 0.6344, 0.5, 0.6344, 0.5, 0.6286, 0.5, 0.6301, 0.706, 0.6286, 0.5, 0.6286, 0.5, 0.6301, 0.706, 0.6344, 0.5, 0.6383, 0.7057, 0.6383, 0.7057, 0.6344, 0.5, 0.6301, 0.706, 0.6286, 0.5, 0.6286, 0.5, 0.6301, 0.706, 0.6286, 0.5, 0.6344, 0.5, 0.6344, 0.5, 0.6286, 0.5, 0.6344, 0.5, 0.6344, 0.5, 0.6344, 0.5, 0.6344, 0.5, 0.6344, 0.5, 0.6382, 0.7026, 0.6382, 0.7026, 0.6344, 0.5, 0.6327, 0.7059, 0.6357, 0.7058, 0.6357, 0.7058, 0.6327, 0.7059, 0.6344, 0.5, 0.6344, 0.5, 0.6344, 0.5, 0.6344, 0.5, 0.6286, 0.5, 0.6286, 0.5, 0.6286, 0.5, 0.6286, 0.5, 0.6383, 0.7057, 0.6301, 0.706, 0.6301, 0.706, 0.6383, 0.7057, 0.6344, 0.5, 0.6383, 0.7057, 0.6383, 0.7057, 0.6344, 0.5, 0.6344, 0.5, 0.6344, 0.5, 0.6344, 0.5, 0.6344, 0.5, 0.6286, 0.5, 0.6344, 0.5, 0.6344, 0.5, 0.6286, 0.5, 0.6301, 0.706, 0.6286, 0.5, 0.6286, 0.5, 0.6301, 0.706, 0.6286, 0.5, 0.6344, 0.5, 0.6344, 0.5, 0.6286, 0.5, 0.6344, 0.5, 0.6344, 0.5, 0.6344, 0.5, 0.6344, 0.5, 0.6286, 0.5, 0.6286, 0.5, 0.6286, 0.5, 0.6286, 0.5, 0.6344, 0.5, 0.6383, 0.7057, 0.6383, 0.7057, 0.6344, 0.5, 0.6383, 0.7057, 0.6301, 0.706, 0.6301, 0.706, 0.6383, 0.7057, 0.6286, 0.5, 0.6286, 0.5, 0.6286, 0.5, 0.6286, 0.5, 0.6383, 0.7057, 0.6301, 0.706, 0.6301, 0.706, 0.6383, 0.7057, 0.6344, 0.5, 0.6383, 0.7057, 0.6383, 0.7057, 0.6344, 0.5, 0.6301, 0.706, 0.6286, 0.5, 0.6286, 0.5, 0.6301, 0.706, 0.6383, 0.7057, 0.6301, 0.706, 0.6301, 0.706, 0.6383, 0.7057, 0.6286, 0.5, 0.6286, 0.5, 0.6286, 0.5, 0.6286, 0.5, 0.6301, 0.706, 0.6286, 0.5, 0.6286, 0.5, 0.6301, 0.706, 0.6286, 0.5, 0.6344, 0.5, 0.6344, 0.5, 0.6286, 0.5, 0.6344, 0.5, 0.6344, 0.5, 0.6344, 0.5, 0.6344, 0.5, 0.6286, 0.5, 0.6286, 0.5, 0.6286, 0.5, 0.6286, 0.5, 0.6327, 0.7059, 0.6327, 0.7059, 0.6301, 0.706, 0.6301, 0.706, 0.6327, 0.7059, 0.6357, 0.7058, 0.6383, 0.7057, 0.6301, 0.706, 0.6357, 0.7058, 0.6327, 0.7059, 0.6301, 0.706, 0.6383, 0.7057, 0.6357, 0.7058, 0.6357, 0.7058, 0.6383, 0.7057, 0.6383, 0.7057, 0.6357, 0.7058, 0.6327, 0.7059, 0.6327, 0.7059, 0.6357, 0.7058, 0.6327, 0.7059, 0.6327, 0.7059, 0.6327, 0.7059, 0.6327, 0.7059, 0.6357, 0.7058, 0.6357, 0.7058, 0.6357, 0.7058, 0.6357, 0.7058, 0.6357, 0.7058, 0.6327, 0.7059, 0.6327, 0.7059, 0.6357, 0.7058, 0.5082, 0.75, 0.4883, 0.75, 0.45, 0.75, 0.5485, 0.75, 0.5002, 0.75, 0.5082, 0.75, 0.5485, 0.75, 0.5402, 0.75, 0.4883, 0.75, 0.4966, 0.75, 0.4584, 0.75, 0.45, 0.75, 0.4966, 0.75, 0.5002, 0.75, 0.5402, 0.75, 0.4584, 0.75, 0.8496, 0.75, 0.849, 0.75, 0.875, 0.75, 0.875, 0.75, 0.849, 0.75, 0.6526, 0.75, 0.625, 0.75, 0.875, 0.75, 0.6519, 0.75, 0.8496, 0.75, 0.875, 0.75, 0.625, 0.75, 0.6526, 0.75, 0.6519, 0.75, 0.625, 0.75, 0.625, 0.75, 0.6526, 0.75, 0.849, 0.75, 0.8496, 0.75, 0.6519, 0.75, 0.849, 0.75, 0.8496, 0.75, 0.8496, 0.75, 0.849, 0.75, 0.6519, 0.75, 0.6526, 0.75, 0.6526, 0.75, 0.6519, 0.75, 0.6526, 0.75, 0.849, 0.75, 0.849, 0.75, 0.6526, 0.75, 0.8514, 0.75, 0.6488, 0.75, 0.625, 0.75, 0.875, 0.75, 0.8505, 0.75, 0.8514, 0.75, 0.875, 0.75, 0.875, 0.75, 0.6488, 0.75, 0.6497, 0.75, 0.625, 0.75, 0.625, 0.75, 0.6497, 0.75, 0.8505, 0.75, 0.875, 0.75, 0.625, 0.75, 0.8505, 0.75, 0.6497, 0.75, 0.6497, 0.75, 0.8505, 0.75, 0.6497, 0.75, 0.6488, 0.75, 0.6497, 0.75, 0.8514, 0.75, 0.8505, 0.75, 0.8505, 0.75, 0.8514, 0.75, 0.6497, 0.75, 0.6488, 0.75, 0.6488, 0.75, 0.6497, 0.75, 0.6488, 0.75, 0.8514, 0.75, 0.8514, 0.75, 0.6488, 0.75, 0.25, 0.7034, 0.1716, 0.7034, 0.1889, 0.7034, 0.2328, 0.7034, 0.1716, 0.7034, 0.1716, 0.7034, 0.1889, 0.7034, 0.1889, 0.7034, 0.1716, 0.7034, 0.25, 0.7034, 0.2328, 0.7034, 0.1889, 0.7034, 0.25, 0.7034, 0.25, 0.7034, 0.2328, 0.7034, 0.2328, 0.7034, 0.3284, 0.7034, 0.25, 0.7034, 0.2672, 0.7034, 0.3111, 0.7034, 0.25, 0.7034, 0.25, 0.7034, 0.2672, 0.7034, 0.2672, 0.7034, 0.25, 0.7034, 0.3284, 0.7034, 0.3111, 0.7034, 0.2672, 0.7034, 0.3284, 0.7034, 0.3284, 0.7034, 0.3111, 0.7034, 0.3111, 0.7034, 0.2328, 0.7034, 0.2328, 0.7034, 0.2328, 0.7034, 0.1889, 0.7034, 0.2328, 0.7034, 0.1889, 0.7034, 0.2672, 0.7034, 0.3111, 0.7034, 0.3111, 0.7034, 0.2672, 0.7034, 0.2328, 0.7034, 0.1889, 0.7034, 0.1889, 0.7034, 0.2328, 0.7034, 0.3111, 0.7034, 0.3111, 0.7034, 0.3111, 0.7034, 0.3111, 0.7034, 0.1889, 0.7034, 0.2328, 0.7034, 0.2328, 0.7034, 0.1889, 0.7034, 0.2328, 0.7034, 0.2328, 0.7034, 0.2328, 0.7034, 0.2328, 0.7034, 0.2672, 0.7034, 0.2672, 0.7034, 0.2672, 0.7034, 0.2672, 0.7034, 0.2672, 0.7034, 0.2672, 0.7034, 0.2672, 0.7034, 0.3111, 0.7034, 0.2672, 0.7034, 0.3111, 0.7034, 0.1889, 0.7034, 0.1889, 0.7034, 0.1889, 0.7034, 0.2328, 0.7034, 0.1889, 0.7034, 0.2328, 0.7034, 0.2672, 0.7034, 0.3111, 0.7034, 0.2672, 0.7034, 0.3111, 0.7034, 0.3111, 0.7034, 0.3111, 0.7034, 0.6488, 0.75, 0.8514, 0.75, 0.6488, 0.75, 0.8505, 0.75, 0.6497, 0.75, 0.8505, 0.75, 0.8514, 0.75, 0.8505, 0.75, 0.8514, 0.75, 0.4766, 0.75, 0.4844, 0.75, 0.4844, 0.75, 0.4766, 0.75, 0.4766, 0.75, 0.4844, 0.75, 0.4844, 0.75, 0.4766, 0.75, 0.4844, 0.75, 0.5, 0.75, 0.5, 0.75, 0.4844, 0.75, 0.4844, 0.75, 0.4688, 0.75, 0.4688, 0.75, 0.4688, 0.75, 0.4688, 0.75, 0.4688, 0.75, 0.4766, 0.75, 0.4766, 0.75, 0.4688, 0.75, 0.4766, 0.75, 0.4844, 0.75, 0.4844, 0.75, 0.4766, 0.75, 0.4688, 0.75, 0.4688, 0.75, 0.4688, 0.75, 0.4688, 0.75, 0.4688, 0.75, 0.4766, 0.75, 0.4766, 0.75, 0.4688, 0.75, 0.4766, 0.75, 0.4844, 0.75, 0.4844, 0.75, 0.4766, 0.75, 0.4688, 0.75, 0.4766, 0.75, 0.4688, 0.75, 0.4688, 0.75, 0.4766, 0.75, 0.4688, 0.75, 0.4688, 0.75, 0.4766, 0.75, 0.4766, 0.75, 0.4688, 0.75, 0.4766, 0.75, 0.4688, 0.75, 0.4688, 0.75, 0.4766, 0.75, 0.4766, 0.75, 0.4766, 0.75, 0.4766, 0.75, 0.4766, 0.75, 0.4688, 0.75, 0.4766, 0.75, 0.4766, 0.75, 0.4688, 0.75, 0.4766, 0.75, 0.4688, 0.75, 0.4688, 0.75, 0.4766, 0.75, 0.4766, 0.75, 0.4766, 0.75, 0.4766, 0.75, 0.4766, 0.75, 0.4766, 0.75, 0.4688, 0.75, 0.4688, 0.75, 0.4766, 0.75, 0.5, 0.75, 0.4844, 0.75, 0.4844, 0.75, 0.4844, 0.75, 0.5, 0.75, 0.4766, 0.75, 0.4688, 0.75, 0.4766, 0.75, 0.4688, 0.75, 0.4688, 0.75, 0.4688, 0.75, 0.4766, 0.75, 0.4766, 0.75, 0.4766, 0.75, 0.4766, 0.75, 0.4766, 0.75, 0.4766, 0.75, 0.4766, 0.75, 0.4688, 0.75, 0.4766, 0.75, 0.4688, 0.75, 0.4688, 0.75, 0.4688, 0.75, 0.5, 0.75, 0.4844, 0.75, 0.4844, 0.75, 0.4844, 0.75, 0.5, 0.75, 0.5, 0.75, 0.4844, 0.75, 0.4844, 0.75, 0.5, 0.75, 0.5, 0.75, 0.4844, 0.75, 0.4844, 0.75, 0.5, 0.75, 0.4844, 0.75, 0.4688, 0.75, 0.4688, 0.75, 0.4844, 0.75, 0.4844, 0.75, 0.4766, 0.75, 0.4766, 0.75, 0.4844, 0.75, 0.4844, 0.75, 0.4766, 0.75, 0.4766, 0.75, 0.4844, 0.75, 0.4766, 0.75, 0.4688, 0.75, 0.4688, 0.75, 0.4766, 0.75, 0.4844, 0.75, 0.4766, 0.75, 0.4766, 0.75, 0.4844, 0.75, 0.4844, 0.75, 0.4766, 0.75, 0.4766, 0.75, 0.4844, 0.75, 0.4766, 0.75, 0.4688, 0.75, 0.4688, 0.75, 0.4766, 0.75, 0.4844, 0.75, 0.5, 0.75, 0.495, 0.75, 0.4894, 0.75, 0.5, 0.75, 0.5, 0.75, 0.495, 0.75, 0.495, 0.75, 0.5, 0.75, 0.4844, 0.75, 0.4894, 0.75, 0.495, 0.75, 0.4844, 0.75, 0.4844, 0.75, 0.4894, 0.75, 0.4894, 0.75, 0.4844, 0.75, 0.4844, 0.75, 0.4894, 0.75, 0.4894, 0.75, 0.495, 0.75, 0.4894, 0.75, 0.495, 0.75, 0.4894, 0.75, 0.495, 0.75, 0.495, 0.75, 0.4894, 0.75, 0.495, 0.75, 0.4894, 0.75, 0.4894, 0.75, 0.495, 0.75, 0.4894, 0.75, 0.4894, 0.75, 0.4894, 0.75, 0.4894, 0.75, 0.4894, 0.75, 0.4894, 0.75, 0.4894, 0.75, 0.4894, 0.75, 0.4894, 0.75, 0.4894, 0.75, 0.4894, 0.75, 0.4894, 0.75, 0.4894, 0.75, 0.4894, 0.75, 0.495, 0.75, 0.495, 0.75, 0.495, 0.75, 0.4894, 0.75, 0.495, 0.75, 0.4894, 0.75, 0.125, 0.5, 0.375, 0.5, 0.375, 0.5, 0.125, 0.5, 0.375, 0.5, 0.125, 0.5, 0.125, 0.5, 0.375, 0.5, 0.375, 0.5, 0.375, 0.5, 0.375, 0.5, 0.375, 0.5, 0.375, 0.25, 0.375, 0.25, 0.375, 0.25, 0.375, 0.25, 0.375, 0.25, 0.375, 0.25, 0.375, 0.25, 0.375, 0.25, 0.375, 0.25, 0.375, 0.25, 0.375, 0.25, 0.375, 0.25, 0.375, 0.5, 0.125, 0.5, 0.125, 0.5, 0.375, 0.5, 0.375, 0.5, 0.375, 0.5, 0.375, 0.5, 0.375, 0.5, 0.375, 0.5, 0.375, 0.5, 0.375, 0.5, 0.375, 0.5, 0.375, 0.5, 0.125, 0.5, 0.125, 0.5, 0.375, 0.5, 0.375, 0.5, 0.375, 0.5, 0.375, 0.5, 0.375, 0.5, 0.125, 0.5, 0.375, 0.5, 0.375, 0.5, 0.125, 0.5, 0.375, 0.25, 0.375, 0.25, 0.375, 0.25, 0.375, 0.25, 0.125, 0.5, 0.375, 0.5, 0.375, 0.5, 0.125, 0.5, 0.375, 0.25, 0.375, 0.25, 0.375, 0.25, 0.375, 0.25, 0.375, 0.5, 0.125, 0.5, 0.125, 0.5, 0.375, 0.5, 0.375, 0.5, 0.125, 0.5, 0.125, 0.5, 0.375, 0.5, 0.375, 0.5, 0.375, 0.5, 0.375, 0.5, 0.375, 0.5, 0.375, 0.5, 0.375, 0.5, 0.375, 0.5, 0.375, 0.5, 0.125, 0.5, 0.375, 0.5, 0.375, 0.5, 0.125, 0.5, 0.3533, 0.5, 0.2717, 0.5, 0.2717, 0.5, 0.3533, 0.5, 0.125, 0.5, 0.375, 0.5, 0.375, 0.5, 0.25, 0.5, 0.125, 0.5, 0.375, 0.25, 0.375, 0.25, 0.375, 0.25, 0.375, 0.25, 0.375, 0.5, 0.125, 0.5, 0.125, 0.5, 0.25, 0.5, 0.375, 0.5, 0.2717, 0.5, 0.2717, 0.5, 0.2717, 0.5, 0.2717, 0.5, 0.25, 0.5, 0.125, 0.5, 0.1467, 0.5, 0.2283, 0.5, 0.125, 0.5, 0.125, 0.5, 0.1467, 0.5, 0.1467, 0.5, 0.125, 0.5, 0.25, 0.5, 0.2283, 0.5, 0.1467, 0.5, 0.25, 0.5, 0.25, 0.5, 0.2283, 0.5, 0.2283, 0.5, 0.375, 0.5, 0.25, 0.5, 0.2717, 0.5, 0.3533, 0.5, 0.25, 0.5, 0.25, 0.5, 0.2717, 0.5, 0.2717, 0.5, 0.25, 0.5, 0.375, 0.5, 0.3533, 0.5, 0.2717, 0.5, 0.375, 0.5, 0.375, 0.5, 0.3533, 0.5, 0.3533, 0.5, 0.1467, 0.5, 0.2283, 0.5, 0.1467, 0.5, 0.3533, 0.5, 0.3533, 0.5, 0.3533, 0.5, 0.1467, 0.5, 0.1467, 0.5, 0.1467, 0.5, 0.1467, 0.5, 0.2717, 0.5, 0.3533, 0.5, 0.3533, 0.5, 0.2717, 0.5, 0.2283, 0.5, 0.1467, 0.5, 0.1467, 0.5, 0.2283, 0.5, 0.3533, 0.5, 0.3533, 0.5, 0.3533, 0.5, 0.3533, 0.5, 0.1467, 0.5, 0.2283, 0.5, 0.2283, 0.5, 0.1467, 0.5, 0.2283, 0.5, 0.2283, 0.5, 0.2283, 0.5, 0.2283, 0.5, 0.2283, 0.5, 0.2283, 0.5, 0.2283, 0.5, 0.2717, 0.5, 0.2717, 0.5, 0.2717, 0.5, 0.3533, 0.5, 0.2717, 0.5, 0.3533, 0.5, 0.1467, 0.5, 0.1467, 0.5, 0.1467, 0.5, 0.2283, 0.5, 0.1467, 0.5, 0.2283, 0.5, 0.2717, 0.5, 0.3533, 0.5, 0.2717, 0.5, 0.625, 0.5, 0.375, 0.5, 0.4622, 0.5, 0.5622, 0.5, 0.375, 0.5, 0.625, 0.5, 0.5622, 0.5, 0.4622, 0.5, 0.625, 0.5, 0.625, 0.5, 0.5622, 0.5, 0.5622, 0.5, 0.5622, 0.5, 0.5622, 0.5, 0.5622, 0.5, 0.5622, 0.5, 0.4622, 0.5, 0.5622, 0.5, 0.6344, 0.5, 0.6383, 0.7057, 0.6383, 0.7057, 0.6344, 0.5, 0.6383, 0.7057, 0.6301, 0.706, 0.6301, 0.706, 0.6383, 0.7057, 0.6344, 0.5, 0.6383, 0.7057, 0.6383, 0.7057, 0.6344, 0.5, 0.6301, 0.706, 0.6286, 0.5, 0.6286, 0.5, 0.6301, 0.706, 0.6286, 0.5, 0.6344, 0.5, 0.6344, 0.5, 0.6286, 0.5, 0.6344, 0.5, 0.6344, 0.5, 0.6344, 0.5, 0.6344, 0.5, 0.6344, 0.5, 0.6383, 0.7057, 0.6301, 0.706, 0.6286, 0.5, 0.6344, 0.5, 0.6344, 0.5, 0.6286, 0.5, 0.6286, 0.5, 0.6301, 0.706, 0.6286, 0.5, 0.6286, 0.5, 0.6301, 0.706, 0.6286, 0.5, 0.6344, 0.5, 0.6344, 0.5, 0.6286, 0.5, 0.6344, 0.5, 0.6344, 0.5, 0.6344, 0.5, 0.6344, 0.5, 0.6286, 0.5, 0.6286, 0.5, 0.6286, 0.5, 0.6286, 0.5, 0.375, 0.75, 0.625, 0.75, 0.535, 0.75, 0.465, 0.75, 0.625, 0.75, 0.625, 0.75, 0.535, 0.75, 0.535, 0.75, 0.625, 0.75, 0.375, 0.75, 0.465, 0.75, 0.535, 0.75, 0.375, 0.75, 0.375, 0.75, 0.465, 0.75, 0.465, 0.75, 0.465, 0.75, 0.535, 0.75, 0.535, 0.75, 0.465, 0.75, 0.465, 0.75, 0.465, 0.75, 0.465, 0.75, 0.465, 0.75, 0.535, 0.75, 0.535, 0.75, 0.535, 0.75, 0.535, 0.75, 0.465, 0.75, 0.535, 0.75, 0.535, 0.75, 0.465, 0.75, 0.6382, 0.7026, 0.6344, 0.5, 0.6344, 0.5, 0.6383, 0.7057, 0.6344, 0.5, 0.6344, 0.5, 0.6344, 0.5, 0.6344, 0.5, 0.6344, 0.5, 0.6382, 0.7026, 0.6383, 0.7057, 0.6344, 0.5, 0.6344, 0.5, 0.6344, 0.5, 0.6344, 0.5, 0.6344, 0.5, 0.6382, 0.7026, 0.6382, 0.7026, 0.6383, 0.7057, 0.6383, 0.7057, 0.6344, 0.5, 0.6344, 0.5, 0.6344, 0.5, 0.6344, 0.5])
me_cube_001.materials.append(mat_body)
me_cube_001.materials.append(mat_material)
me_cube_001.materials.append(mat_horns)
me_cube_001.materials.append(mat_innereye)
me_cube_001.materials.append(mat_tailend)
me_cube_001.use_remesh_fix_poles = True
me_cube_001.use_remesh_preserve_attributes = False
me_cube_001.update()

# ---- objects
ob_cube = bpy.data.objects.new('Cube', me_cube_001)

# ---- transforms, parenting, visibility, modifiers, constraints
ob_cube.location = (0.0, 0.0, 0.0)
_m = ob_cube.modifiers.new('Mirror', 'MIRROR')
_m = ob_cube.modifiers.new('Subdivision', 'SUBSURF')

# ---- collection membership
col_collection.objects.link(ob_cube)

# ---- scene / render settings (as saved in the file)
scene.frame_start = 1; scene.frame_end = 250; scene.frame_set(1)
scene.render.engine = 'BLENDER_EEVEE_NEXT'
scene.cycles.sampling_pattern = 'TABULATED_SOBOL'
scene.cycles.use_light_tree = False
scene.view_settings.view_transform = 'Filmic'
bpy.context.view_layer.update()

# ---- added for rendering (the .blend has no active camera and no usable light): camera, sun
cam_auto = bpy.data.cameras.new('AutoCamera')
cam_auto.lens = 50.0
cam_auto.sensor_width = 36.0
cam_auto.clip_end = 1000.0
ob_auto_camera = bpy.data.objects.new('AutoCamera', cam_auto)
scene.collection.objects.link(ob_auto_camera)
ob_auto_camera.location = (35.0027, -41.071, 32.0915)
ob_auto_camera.rotation_euler = (1.09748, -7.21219e-08, 0.694738)
scene.camera = ob_auto_camera
light_auto_sun = bpy.data.lights.new('AutoSun', 'SUN')
light_auto_sun.energy = 3.0
light_auto_sun.angle = 0.0523599
ob_auto_sun = bpy.data.objects.new('AutoSun', light_auto_sun)
scene.collection.objects.link(ob_auto_sun)
ob_auto_sun.rotation_euler = (0.872665, 0.174533, 0.523599)
bpy.context.view_layer.update()
